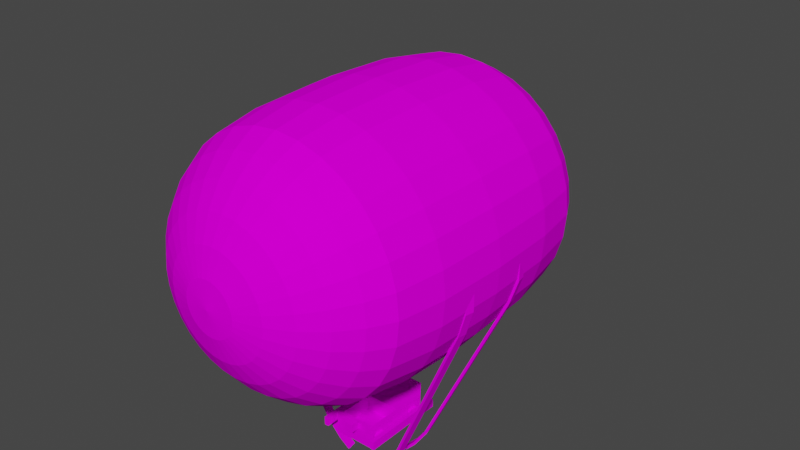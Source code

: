 # Source: sum_airship_boat.blend  (saved by Blender 2.82.7; exported with 4.5.12 LTS)
import bpy
from mathutils import Matrix  # noqa: F401  (used for matrix-valued properties, if any)

bpy.ops.wm.read_factory_settings(use_empty=True)
scene = bpy.context.scene
scene.name = 'Scene'

# ---- collections
col_collection = bpy.data.collections.new('Collection'); scene.collection.children.link(col_collection)
col_collection_2 = bpy.data.collections.new('Collection 2'); scene.collection.children.link(col_collection_2)

# ---- images (referenced by path relative to the original .blend; pixels are not part of the script)
import os
ASSET_DIR = os.environ.get("B2B_ASSET_DIR", "")  # directory of the original .blend (textures are referenced by path, not embedded)
HERE = os.path.dirname(os.path.abspath(__file__))  # packed textures are extracted next to this script under _unpacked/

def load_image(name, relpath, width, height, colorspace="sRGB"):
    """Load a texture the original file referenced (path relative to the .blend, or extracted next to this script)."""
    p = next((c for c in (os.path.join(HERE, relpath), os.path.join(ASSET_DIR, relpath)) if relpath and os.path.exists(c)), "")
    if p:
        img = bpy.data.images.load(p, check_existing=True)
        img.name = name
    else:  # same state as the original file: an image datablock whose file is absent (Cycles renders it pink)
        img = bpy.data.images.new(name, width, height)
        img.source = "FILE"
        img.filepath = "//" + (relpath or name)
    img.colorspace_settings.name = colorspace
    return img
img_sum_airship_texture_oak_boat_png_001 = load_image('sum_airship_texture_oak_boat.png.001', 'sum_airship_texture_oak_boat.png', 1024, 1024, 'sRGB')

# ---- materials (node trees are filled in below, after node groups)
mat_material_001 = bpy.data.materials.new('Material.001')
mat_material_001.use_transparent_shadow = False

# ---- material node trees
mat_material_001.use_nodes = True; mat_material_001.node_tree.nodes.clear()
_N = mat_material_001.node_tree.nodes; _L = mat_material_001.node_tree.links
n0 = _N.new('ShaderNodeOutputMaterial'); n0.name = 'Material Output'; n0.location = (300, 300)
n1 = _N.new('ShaderNodeBsdfPrincipled'); n1.name = 'Principled BSDF'; n1.location = (10, 300)
n1.distribution = 'GGX'
n1.subsurface_method = 'BURLEY'
n1.inputs[2].default_value = 1.0
n1.inputs[3].default_value = 1.45
n1.inputs[13].default_value = 0.0
n1.inputs[27].default_value = (0.0, 0.0, 0.0, 1.0)
n1.inputs[28].default_value = 1.0
n2 = _N.new('ShaderNodeTexImage'); n2.name = 'Image Texture'; n2.location = (-280, 280)
n2.image = img_sum_airship_texture_oak_boat_png_001
n2.interpolation = 'Closest'
_L.new(n1.outputs[0], n0.inputs[0])
_L.new(n2.outputs[0], n1.inputs[0])
n0.is_active_output = True

# ---- world
world_world = bpy.data.worlds.new('World'); scene.world = world_world
world_world.use_nodes = True; world_world.node_tree.nodes.clear()
_N = world_world.node_tree.nodes; _L = world_world.node_tree.links
n0 = _N.new('ShaderNodeOutputWorld'); n0.name = 'World Output'; n0.location = (300, 300)
n1 = _N.new('ShaderNodeBackground'); n1.name = 'Background'; n1.location = (10, 300)
n1.inputs[0].default_value = (0.05088, 0.05088, 0.05088, 1.0)
_L.new(n1.outputs[0], n0.inputs[0])
n0.is_active_output = True
world_world.color = (0.05088, 0.05088, 0.05088)
world_world.use_sun_shadow = False
world_world.sun_shadow_jitter_overblur = 0.0

# ---- meshes
me_cradle = bpy.data.meshes.new('cradle')
me_cradle.from_pydata([(-0.5, -0.5, -0.5), (-0.4, -0.399, -0.375), (-0.5, 0.5, -0.5), (-0.4, 0.401, -0.375), (0.5, -0.5, -0.5), (0.4, -0.4, -0.375), (0.5, 0.5, -0.5), (0.4, 0.4, -0.375), (-0.5, -0.5, 0.0), (-0.5, 0.5, 0.0), (0.5, 0.5, 0.0), (0.5, -0.5, 0.0), (-0.4, -0.399, 0.0), (-0.4, 0.401, 0.0), (0.4, 0.4, 0.0), (0.4, -0.4, 0.0)], [], [(2, 9, 10, 6), (6, 10, 11, 4), (4, 11, 8, 0), (2, 6, 4, 0), (7, 3, 1, 5), (3, 7, 14, 13), (5, 1, 12, 15), (12, 13, 9, 8), (13, 14, 10, 9), (14, 15, 11, 10), (15, 12, 8, 11), (7, 5, 15, 14), (1, 3, 13, 12), (0, 8, 9, 2)])
_uv = me_cradle.uv_layers.new(name='UVMap')
_uv.uv.foreach_set('vector', [0.1562, 0.7656, 0.1562, 0.8438, 0.0, 0.8438, 0.0, 0.7656, 0.1562, 0.7656, 0.1562, 0.8438, 0.0, 0.8438, 0.0, 0.7656, 0.1562, 0.7656, 0.1562, 0.8438, 0.0, 0.8438, 0.0, 0.7656, 0.0, 0.8438, 0.1562, 0.8438, 0.1562, 1.0, 0.0, 1.0, 0.0, 0.8438, 0.1562, 0.8438, 0.1562, 1.0, 0.0, 1.0, 0.0, 0.7812, 0.1562, 0.7812, 0.1562, 0.8438, 0.0, 0.8438, 0.0, 0.7812, 0.1562, 0.7812, 0.1562, 0.8438, 0.0, 0.8438, 0.01562, 0.8594, 0.01562, 0.9844, 0.0, 1.0, 0.0, 0.8438, 0.01562, 0.9844, 0.1406, 0.9844, 0.1562, 1.0, 0.0, 1.0, 0.1406, 0.9844, 0.1406, 0.8594, 0.1562, 0.8438, 0.1562, 1.0, 0.1406, 0.8594, 0.01562, 0.8594, 0.0, 0.8438, 0.1562, 0.8438, 0.0, 0.7812, 0.1562, 0.7812, 0.1562, 0.8438, 0.0, 0.8438, 0.0, 0.7812, 0.1562, 0.7812, 0.1562, 0.8438, 0.0, 0.8438, 0.1562, 0.7656, 0.1562, 0.8438, 0.0, 0.8438, 0.0, 0.7656])
me_cradle.materials.append(mat_material_001)
me_cradle.use_remesh_fix_poles = True
me_cradle.use_remesh_preserve_attributes = False
me_cradle.use_mirror_vertex_groups = False
me_cradle.update()
me_rotor_housing = bpy.data.meshes.new('rotor_housing')
me_rotor_housing.from_pydata([(-0.125, -0.125, -0.125), (-0.125, -0.125, 0.125), (-0.125, 0.125, -0.125), (-0.125, 0.125, 0.125), (0.125, -0.125, -0.125), (0.125, -0.125, 0.125), (0.125, 0.125, -0.125), (0.125, 0.125, 0.125)], [], [(0, 1, 3, 2), (2, 3, 7, 6), (6, 7, 5, 4), (4, 5, 1, 0), (2, 6, 4, 0), (7, 3, 1, 5)])
_uv = me_rotor_housing.uv_layers.new(name='UVMap')
_uv.uv.foreach_set('vector', [0.07031, 0.8125, 0.1016, 0.8125, 0.1016, 0.8438, 0.07031, 0.8438, 0.07031, 0.8125, 0.1016, 0.8125, 0.1016, 0.8438, 0.07031, 0.8438, 0.07031, 0.8125, 0.1016, 0.8125, 0.1016, 0.8438, 0.07031, 0.8438, 0.07031, 0.8125, 0.1016, 0.8125, 0.1016, 0.8438, 0.07031, 0.8438, 0.07031, 0.8125, 0.1016, 0.8125, 0.1016, 0.8438, 0.07031, 0.8438, 0.07031, 0.8125, 0.1016, 0.8125, 0.1016, 0.8438, 0.07031, 0.8438])
me_rotor_housing.materials.append(mat_material_001)
me_rotor_housing.use_remesh_fix_poles = True
me_rotor_housing.use_remesh_preserve_attributes = False
me_rotor_housing.use_mirror_vertex_groups = False
me_rotor_housing.update()
me_balloon = bpy.data.meshes.new('balloon')
me_balloon.from_pydata([(-3.048e-06, 44.42, -5.853), (-3.048e-06, 42.72, -11.48), (-3.048e-06, 39.94, -16.67), (-3.048e-06, 36.21, -21.21), (-3.048e-06, 31.67, -24.94), (-3.048e-06, 26.48, -27.72), (-3.048e-06, 15.85, -29.42), (-3.048e-06, -5.913e-05, -30.0), (-3.048e-06, -15.85, -29.42), (-3.048e-06, -39.94, -16.67), (1.142, 44.42, -5.74), (2.24, 42.72, -11.26), (3.252, 39.94, -16.35), (4.138, 36.21, -20.81), (4.866, 31.67, -24.46), (5.407, 26.48, -27.18), (5.74, 15.85, -28.86), (5.853, -5.913e-05, -29.42), (5.74, -15.85, -28.86), (5.407, -26.48, -27.18), (4.866, -31.67, -24.46), (4.138, -36.21, -20.81), (3.252, -39.94, -16.35), (2.24, -42.72, -11.26), (1.142, -44.42, -5.74), (2.24, 44.42, -5.407), (4.393, 42.72, -10.61), (6.378, 39.94, -15.4), (8.118, 36.21, -19.6), (9.546, 31.67, -23.05), (10.61, 26.48, -25.61), (11.26, 15.85, -27.18), (11.48, -5.913e-05, -27.72), (11.26, -15.85, -27.18), (10.61, -26.48, -25.61), (9.546, -31.67, -23.05), (8.118, -36.21, -19.6), (6.378, -39.94, -15.4), (4.393, -42.72, -10.61), (2.24, -44.42, -5.407), (3.252, 44.42, -4.866), (6.378, 42.72, -9.546), (9.26, 39.94, -13.86), (11.79, 36.21, -17.64), (13.86, 31.67, -20.74), (15.4, 26.48, -23.05), (16.35, 15.85, -24.46), (16.67, -5.913e-05, -24.94), (16.35, -15.85, -24.46), (15.4, -26.48, -23.05), (13.86, -31.67, -20.74), (11.79, -36.21, -17.64), (9.26, -39.94, -13.86), (6.378, -42.72, -9.546), (3.252, -44.42, -4.866), (4.138, 44.42, -4.139), (8.118, 42.72, -8.118), (11.79, 39.94, -11.79), (15.0, 36.21, -15.0), (17.64, 31.67, -17.64), (19.6, 26.48, -19.6), (20.81, 15.85, -20.81), (21.21, -5.913e-05, -21.21), (20.81, -15.85, -20.81), (19.6, -26.48, -19.6), (17.64, -31.67, -17.64), (15.0, -36.21, -15.0), (11.79, -39.94, -11.79), (8.118, -42.72, -8.118), (4.138, -44.42, -4.139), (4.866, 44.42, -3.252), (9.546, 42.72, -6.378), (13.86, 39.94, -9.26), (17.64, 36.21, -11.79), (20.74, 31.67, -13.86), (23.05, 26.48, -15.4), (24.46, 15.85, -16.35), (24.94, -5.913e-05, -16.67), (24.46, -15.85, -16.35), (23.05, -26.48, -15.4), (20.74, -31.67, -13.86), (17.64, -36.21, -11.79), (13.86, -39.94, -9.26), (9.546, -42.72, -6.378), (4.866, -44.42, -3.252), (5.407, 44.42, -2.24), (10.61, 42.72, -4.393), (15.4, 39.94, -6.378), (19.6, 36.21, -8.118), (23.05, 31.67, -9.546), (25.61, 26.48, -10.61), (27.18, 15.85, -11.26), (27.72, -6.008e-05, -11.48), (27.18, -15.85, -11.26), (25.61, -26.48, -10.61), (23.05, -31.67, -9.546), (19.6, -36.21, -8.118), (15.4, -39.94, -6.378), (10.61, -42.72, -4.393), (5.407, -44.42, -2.24), (5.74, 44.42, -1.142), (11.26, 42.72, -2.24), (16.35, 39.94, -3.252), (20.81, 36.21, -4.139), (24.46, 31.67, -4.866), (27.18, 26.48, -5.407), (28.86, 15.85, -5.74), (29.42, -6.056e-05, -5.853), (28.86, -15.85, -5.74), (27.18, -26.48, -5.407), (24.46, -31.67, -4.866), (20.81, -36.21, -4.139), (16.35, -39.94, -3.252), (11.26, -42.72, -2.24), (5.74, -44.42, -1.142), (5.853, 44.42, -4.578e-05), (11.48, 42.72, -4.578e-05), (16.67, 39.94, -4.578e-05), (21.21, 36.21, -4.578e-05), (24.94, 31.67, -4.578e-05), (27.72, 26.48, -4.864e-05), (29.42, 15.85, -4.53e-05), (30.0, -6.104e-05, -4.633e-05), (29.42, -15.85, -4.625e-05), (27.72, -26.48, -5.15e-05), (24.94, -31.67, -4.959e-05), (21.21, -36.21, -4.959e-05), (16.67, -39.94, -4.959e-05), (11.48, -42.72, -5.15e-05), (5.853, -44.42, -5.15e-05), (5.74, 44.42, 1.142), (11.26, 42.72, 2.24), (16.35, 39.94, 3.252), (20.81, 36.21, 4.138), (24.46, 31.67, 4.866), (27.18, 26.48, 5.407), (28.86, 15.85, 5.74), (29.42, -6.151e-05, 5.853), (28.86, -15.85, 5.74), (27.18, -26.48, 5.407), (24.46, -31.67, 4.866), (20.81, -36.21, 4.138), (16.35, -39.94, 3.252), (11.26, -42.72, 2.24), (5.74, -44.42, 1.142), (5.407, 44.42, 2.24), (10.61, 42.72, 4.393), (15.4, 39.94, 6.378), (19.6, 36.21, 8.118), (23.05, 31.67, 9.546), (25.61, 26.48, 10.61), (27.18, 15.85, 11.26), (27.72, -6.199e-05, 11.48), (27.18, -15.85, 11.26), (25.61, -26.48, 10.61), (23.05, -31.67, 9.546), (19.6, -36.21, 8.118), (15.4, -39.94, 6.378), (10.61, -42.72, 4.393), (5.407, -44.42, 2.24), (4.866, 44.42, 3.252), (9.546, 42.72, 6.378), (13.86, 39.94, 9.26), (17.64, 36.21, 11.79), (20.74, 31.67, 13.86), (23.05, 26.48, 15.4), (24.46, 15.85, 16.35), (24.94, -6.294e-05, 16.67), (24.46, -15.85, 16.35), (23.05, -26.48, 15.4), (20.74, -31.67, 13.86), (17.64, -36.21, 11.79), (13.86, -39.94, 9.26), (9.546, -42.72, 6.378), (4.866, -44.42, 3.252), (4.138, 44.42, 4.138), (8.118, 42.72, 8.118), (11.79, 39.94, 11.79), (15.0, 36.21, 15.0), (17.64, 31.67, 17.64), (19.6, 26.48, 19.6), (20.81, 15.85, 20.81), (21.21, -6.294e-05, 21.21), (20.81, -15.85, 20.81), (19.6, -26.48, 19.6), (17.64, -31.67, 17.64), (15.0, -36.21, 15.0), (11.79, -39.94, 11.79), (8.118, -42.72, 8.118), (4.138, -44.42, 4.138), (3.252, 44.42, 4.866), (6.378, 42.72, 9.546), (9.26, 39.94, 13.86), (11.79, 36.21, 17.64), (13.86, 31.67, 20.74), (15.4, 26.48, 23.05), (16.35, 15.85, 24.46), (16.67, -6.294e-05, 24.94), (16.35, -15.85, 24.46), (15.4, -26.48, 23.05), (13.86, -31.67, 20.74), (11.79, -36.21, 17.64), (9.26, -39.94, 13.86), (6.378, -42.72, 9.546), (3.252, -44.42, 4.866), (-3.048e-06, -45.0, -4.959e-05), (2.24, 44.42, 5.407), (4.393, 42.72, 10.61), (6.378, 39.94, 15.4), (8.118, 36.21, 19.6), (9.546, 31.67, 23.05), (10.61, 26.48, 25.61), (11.26, 15.85, 27.18), (11.48, -6.294e-05, 27.72), (11.26, -15.85, 27.18), (10.61, -26.48, 25.61), (9.546, -31.67, 23.05), (8.118, -36.21, 19.6), (6.378, -39.94, 15.4), (4.393, -42.72, 10.61), (2.24, -44.42, 5.407), (1.142, 44.42, 5.74), (2.24, 42.72, 11.26), (3.252, 39.94, 16.35), (4.138, 36.21, 20.81), (4.866, 31.67, 24.46), (5.407, 26.48, 27.18), (5.74, 15.85, 28.86), (5.853, -6.294e-05, 29.42), (5.74, -15.85, 28.86), (5.407, -26.48, 27.18), (4.866, -31.67, 24.46), (4.138, -36.21, 20.81), (3.252, -39.94, 16.35), (2.24, -42.72, 11.26), (1.142, -44.42, 5.74), (-3.265e-06, 44.42, 5.853), (-1.812e-06, 42.72, 11.48), (-2.259e-06, 39.94, 16.67), (-3.823e-06, 36.21, 21.21), (-5.612e-06, 31.67, 24.94), (-1.141e-06, 26.48, 27.72), (-5.612e-06, 15.85, 29.42), (-6.059e-06, -6.294e-05, 30.0), (-5.612e-06, -15.85, 29.42), (-1.141e-06, -26.48, 27.72), (-5.612e-06, -31.67, 24.94), (-3.823e-06, -36.21, 21.21), (-3.376e-06, -39.94, 16.67), (-2.929e-06, -42.72, 11.48), (-2.929e-06, -44.42, 5.853), (-1.142, 44.42, 5.74), (-2.24, 42.72, 11.26), (-3.252, 39.94, 16.35), (-4.138, 36.21, 20.81), (-4.866, 31.67, 24.46), (-5.407, 26.48, 27.18), (-5.74, 15.85, 28.86), (-5.853, -6.294e-05, 29.42), (-5.74, -15.85, 28.86), (-5.407, -26.48, 27.18), (-4.866, -31.67, 24.46), (-4.138, -36.21, 20.81), (-3.252, -39.94, 16.35), (-2.24, -42.72, 11.26), (-1.142, -44.42, 5.74), (-2.24, 44.42, 5.407), (-4.393, 42.72, 10.61), (-6.378, 39.94, 15.4), (-8.118, 36.21, 19.6), (-9.546, 31.67, 23.05), (-10.61, 26.48, 25.61), (-11.26, 15.85, 27.18), (-11.48, -6.294e-05, 27.72), (-11.26, -15.85, 27.18), (-10.61, -26.48, 25.61), (-9.546, -31.67, 23.05), (-8.118, -36.21, 19.6), (-6.378, -39.94, 15.4), (-4.393, -42.72, 10.61), (-2.24, -44.42, 5.407), (-3.252, 44.42, 4.866), (-6.378, 42.72, 9.546), (-9.26, 39.94, 13.86), (-11.79, 36.21, 17.64), (-13.86, 31.67, 20.74), (-15.4, 26.48, 23.05), (-16.35, 15.85, 24.46), (-16.67, -6.294e-05, 24.94), (-16.35, -15.85, 24.46), (-15.4, -26.48, 23.05), (-13.86, -31.67, 20.74), (-11.79, -36.21, 17.64), (-9.26, -39.94, 13.86), (-6.378, -42.72, 9.546), (-3.252, -44.42, 4.866), (-9.96e-06, 45.0, -3.815e-05), (-4.138, 44.42, 4.138), (-8.118, 42.72, 8.118), (-11.79, 39.94, 11.79), (-15.0, 36.21, 15.0), (-17.64, 31.67, 17.64), (-19.6, 26.48, 19.6), (-20.81, 15.85, 20.81), (-21.21, -6.294e-05, 21.21), (-20.81, -15.85, 20.81), (-19.6, -26.48, 19.6), (-17.64, -31.67, 17.64), (-15.0, -36.21, 15.0), (-11.79, -39.94, 11.79), (-8.118, -42.72, 8.118), (-4.138, -44.42, 4.138), (-4.866, 44.42, 3.252), (-9.546, 42.72, 6.378), (-13.86, 39.94, 9.26), (-17.64, 36.21, 11.79), (-20.74, 31.67, 13.86), (-23.05, 26.48, 15.4), (-24.46, 15.85, 16.35), (-24.94, -6.294e-05, 16.67), (-24.46, -15.85, 16.35), (-23.05, -26.48, 15.4), (-20.74, -31.67, 13.86), (-17.64, -36.21, 11.79), (-13.86, -39.94, 9.26), (-9.546, -42.72, 6.378), (-4.866, -44.42, 3.252), (-5.407, 44.42, 2.24), (-10.61, 42.72, 4.393), (-15.4, 39.94, 6.378), (-19.6, 36.21, 8.118), (-23.05, 31.67, 9.546), (-25.61, 26.48, 10.61), (-27.18, 15.85, 11.26), (-27.72, -6.199e-05, 11.48), (-27.18, -15.85, 11.26), (-25.61, -26.48, 10.61), (-23.05, -31.67, 9.546), (-19.6, -36.21, 8.118), (-15.4, -39.94, 6.378), (-10.61, -42.72, 4.393), (-5.407, -44.42, 2.24), (-5.74, 44.42, 1.142), (-11.26, 42.72, 2.24), (-16.35, 39.94, 3.252), (-20.81, 36.21, 4.138), (-24.46, 31.67, 4.866), (-27.18, 26.48, 5.407), (-28.86, 15.85, 5.74), (-29.42, -6.151e-05, 5.853), (-28.86, -15.85, 5.74), (-27.18, -26.48, 5.407), (-24.46, -31.67, 4.866), (-20.81, -36.21, 4.138), (-16.35, -39.94, 3.252), (-11.26, -42.72, 2.24), (-5.74, -44.42, 1.142), (-5.853, 44.42, -4.578e-05), (-11.48, 42.72, -4.768e-05), (-16.67, 39.94, -4.768e-05), (-21.21, 36.21, -4.959e-05), (-24.94, 31.67, -5.15e-05), (-27.72, 26.48, -4.768e-05), (-29.42, 15.85, -5.436e-05), (-30.0, -6.104e-05, -5.349e-05), (-29.42, -15.85, -5.531e-05), (-27.72, -26.48, -4.864e-05), (-24.94, -31.67, -5.531e-05), (-21.21, -36.21, -5.341e-05), (-16.67, -39.94, -5.15e-05), (-11.48, -42.72, -5.15e-05), (-5.853, -44.42, -4.959e-05), (-5.74, 44.42, -1.142), (-11.26, 42.72, -2.24), (-16.35, 39.94, -3.252), (-20.81, 36.21, -4.139), (-24.46, 31.67, -4.866), (-27.18, 26.48, -5.407), (-28.86, 15.85, -5.74), (-29.42, -6.056e-05, -5.853), (-28.86, -15.85, -5.74), (-27.18, -26.48, -5.407), (-24.46, -31.67, -4.866), (-20.81, -36.21, -4.139), (-16.35, -39.94, -3.252), (-11.26, -42.72, -2.24), (-5.74, -44.42, -1.142), (-5.407, 44.42, -2.24), (-10.61, 42.72, -4.393), (-15.4, 39.94, -6.378), (-19.6, 36.21, -8.118), (-23.05, 31.67, -9.546), (-25.61, 26.48, -10.61), (-27.18, 15.85, -11.26), (-27.72, -6.008e-05, -11.48), (-27.18, -15.85, -11.26), (-25.61, -26.48, -10.61), (-23.05, -31.67, -9.546), (-19.6, -36.21, -8.118), (-15.4, -39.94, -6.378), (-10.61, -42.72, -4.393), (-5.407, -44.42, -2.24), (-4.866, 44.42, -3.252), (-9.546, 42.72, -6.378), (-13.86, 39.94, -9.26), (-17.64, 36.21, -11.79), (-20.74, 31.67, -13.86), (-23.05, 26.48, -15.4), (-24.46, 15.85, -16.35), (-24.94, -5.913e-05, -16.67), (-24.46, -15.85, -16.35), (-23.05, -26.48, -15.4), (-20.74, -31.67, -13.86), (-17.64, -36.21, -11.79), (-13.86, -39.94, -9.26), (-9.546, -42.72, -6.378), (-4.866, -44.42, -3.252), (-4.138, 44.42, -4.139), (-8.118, 42.72, -8.118), (-11.79, 39.94, -11.79), (-15.0, 36.21, -15.0), (-17.64, 31.67, -17.64), (-19.6, 26.48, -19.6), (-20.81, 15.85, -20.81), (-21.21, -5.913e-05, -21.21), (-20.81, -15.85, -20.81), (-19.6, -26.48, -19.6), (-17.64, -31.67, -17.64), (-15.0, -36.21, -15.0), (-11.79, -39.94, -11.79), (-8.118, -42.72, -8.118), (-4.138, -44.42, -4.139), (-3.252, 44.42, -4.866), (-6.378, 42.72, -9.546), (-9.26, 39.94, -13.86), (-11.79, 36.21, -17.64), (-13.86, 31.67, -20.74), (-15.4, 26.48, -23.05), (-16.35, 15.85, -24.46), (-16.67, -5.913e-05, -24.94), (-16.35, -15.85, -24.46), (-15.4, -26.48, -23.05), (-13.86, -31.67, -20.74), (-11.79, -36.21, -17.64), (-9.26, -39.94, -13.86), (-6.378, -42.72, -9.546), (-3.252, -44.42, -4.866), (-2.24, 44.42, -5.407), (-4.393, 42.72, -10.61), (-6.378, 39.94, -15.4), (-8.118, 36.21, -19.6), (-9.546, 31.67, -23.05), (-10.61, 26.48, -25.61), (-11.26, 15.85, -27.18), (-11.48, -5.913e-05, -27.72), (-11.26, -15.85, -27.18), (-10.61, -26.48, -25.61), (-9.546, -31.67, -23.05), (-8.118, -36.21, -19.6), (-6.378, -39.94, -15.4), (-4.393, -42.72, -10.61), (-2.24, -44.42, -5.407), (-1.142, 44.42, -5.74), (-2.24, 42.72, -11.26), (-3.252, 39.94, -16.35), (-4.138, 36.21, -20.81), (-4.866, 31.67, -24.46), (-5.407, 26.48, -27.18), (-5.74, 15.85, -28.86), (-5.853, -5.913e-05, -29.42), (-5.74, -15.85, -28.86), (-5.407, -26.48, -27.18), (-4.866, -31.67, -24.46), (-4.138, -36.21, -20.81), (-3.252, -39.94, -16.35), (-2.24, -42.72, -11.26), (-1.142, -44.42, -5.74), (-1.141e-06, -26.48, -27.72), (5.117e-06, -31.67, -24.94), (1.541e-06, -36.21, -21.21), (-6.942e-07, -42.72, -11.48), (-2.594e-06, -44.42, -5.853)], [], [(479, 478, 20, 21), (4, 3, 13, 14), (9, 479, 21, 22), (5, 4, 14, 15), (480, 9, 22, 23), (6, 5, 15, 16), (481, 480, 23, 24), (7, 6, 16, 17), (0, 296, 10), (205, 481, 24), (8, 7, 17, 18), (1, 0, 10, 11), (477, 8, 18, 19), (2, 1, 11, 12), (478, 477, 19, 20), (3, 2, 12, 13), (20, 19, 34, 35), (13, 12, 27, 28), (21, 20, 35, 36), (14, 13, 28, 29), (22, 21, 36, 37), (15, 14, 29, 30), (23, 22, 37, 38), (16, 15, 30, 31), (24, 23, 38, 39), (17, 16, 31, 32), (10, 296, 25), (205, 24, 39), (18, 17, 32, 33), (11, 10, 25, 26), (19, 18, 33, 34), (12, 11, 26, 27), (39, 38, 53, 54), (32, 31, 46, 47), (25, 296, 40), (205, 39, 54), (33, 32, 47, 48), (26, 25, 40, 41), (34, 33, 48, 49), (27, 26, 41, 42), (35, 34, 49, 50), (28, 27, 42, 43), (36, 35, 50, 51), (29, 28, 43, 44), (37, 36, 51, 52), (30, 29, 44, 45), (38, 37, 52, 53), (31, 30, 45, 46), (43, 42, 57, 58), (51, 50, 65, 66), (44, 43, 58, 59), (52, 51, 66, 67), (45, 44, 59, 60), (53, 52, 67, 68), (46, 45, 60, 61), (54, 53, 68, 69), (47, 46, 61, 62), (40, 296, 55), (205, 54, 69), (48, 47, 62, 63), (41, 40, 55, 56), (49, 48, 63, 64), (42, 41, 56, 57), (50, 49, 64, 65), (62, 61, 76, 77), (55, 296, 70), (205, 69, 84), (63, 62, 77, 78), (56, 55, 70, 71), (64, 63, 78, 79), (57, 56, 71, 72), (65, 64, 79, 80), (58, 57, 72, 73), (66, 65, 80, 81), (59, 58, 73, 74), (67, 66, 81, 82), (60, 59, 74, 75), (68, 67, 82, 83), (61, 60, 75, 76), (69, 68, 83, 84), (81, 80, 95, 96), (74, 73, 88, 89), (82, 81, 96, 97), (75, 74, 89, 90), (83, 82, 97, 98), (76, 75, 90, 91), (84, 83, 98, 99), (77, 76, 91, 92), (70, 296, 85), (205, 84, 99), (78, 77, 92, 93), (71, 70, 85, 86), (79, 78, 93, 94), (72, 71, 86, 87), (80, 79, 94, 95), (73, 72, 87, 88), (85, 296, 100), (205, 99, 114), (93, 92, 107, 108), (86, 85, 100, 101), (94, 93, 108, 109), (87, 86, 101, 102), (95, 94, 109, 110), (88, 87, 102, 103), (96, 95, 110, 111), (89, 88, 103, 104), (97, 96, 111, 112), (90, 89, 104, 105), (98, 97, 112, 113), (91, 90, 105, 106), (99, 98, 113, 114), (92, 91, 106, 107), (104, 103, 118, 119), (112, 111, 126, 127), (105, 104, 119, 120), (113, 112, 127, 128), (106, 105, 120, 121), (114, 113, 128, 129), (107, 106, 121, 122), (100, 296, 115), (205, 114, 129), (108, 107, 122, 123), (101, 100, 115, 116), (109, 108, 123, 124), (102, 101, 116, 117), (110, 109, 124, 125), (103, 102, 117, 118), (111, 110, 125, 126), (123, 122, 137, 138), (116, 115, 130, 131), (124, 123, 138, 139), (117, 116, 131, 132), (125, 124, 139, 140), (118, 117, 132, 133), (126, 125, 140, 141), (119, 118, 133, 134), (127, 126, 141, 142), (120, 119, 134, 135), (128, 127, 142, 143), (121, 120, 135, 136), (129, 128, 143, 144), (122, 121, 136, 137), (115, 296, 130), (205, 129, 144), (142, 141, 156, 157), (135, 134, 149, 150), (143, 142, 157, 158), (136, 135, 150, 151), (144, 143, 158, 159), (137, 136, 151, 152), (130, 296, 145), (205, 144, 159), (138, 137, 152, 153), (131, 130, 145, 146), (139, 138, 153, 154), (132, 131, 146, 147), (140, 139, 154, 155), (133, 132, 147, 148), (141, 140, 155, 156), (134, 133, 148, 149), (154, 153, 168, 169), (147, 146, 161, 162), (155, 154, 169, 170), (148, 147, 162, 163), (156, 155, 170, 171), (149, 148, 163, 164), (157, 156, 171, 172), (150, 149, 164, 165), (158, 157, 172, 173), (151, 150, 165, 166), (159, 158, 173, 174), (152, 151, 166, 167), (145, 296, 160), (205, 159, 174), (153, 152, 167, 168), (146, 145, 160, 161), (173, 172, 187, 188), (166, 165, 180, 181), (174, 173, 188, 189), (167, 166, 181, 182), (160, 296, 175), (205, 174, 189), (168, 167, 182, 183), (161, 160, 175, 176), (169, 168, 183, 184), (162, 161, 176, 177), (170, 169, 184, 185), (163, 162, 177, 178), (171, 170, 185, 186), (164, 163, 178, 179), (172, 171, 186, 187), (165, 164, 179, 180), (177, 176, 191, 192), (185, 184, 199, 200), (178, 177, 192, 193), (186, 185, 200, 201), (179, 178, 193, 194), (187, 186, 201, 202), (180, 179, 194, 195), (188, 187, 202, 203), (181, 180, 195, 196), (189, 188, 203, 204), (182, 181, 196, 197), (175, 296, 190), (205, 189, 204), (183, 182, 197, 198), (176, 175, 190, 191), (184, 183, 198, 199), (196, 195, 211, 212), (204, 203, 219, 220), (197, 196, 212, 213), (190, 296, 206), (205, 204, 220), (198, 197, 213, 214), (191, 190, 206, 207), (199, 198, 214, 215), (192, 191, 207, 208), (200, 199, 215, 216), (193, 192, 208, 209), (201, 200, 216, 217), (194, 193, 209, 210), (202, 201, 217, 218), (195, 194, 210, 211), (203, 202, 218, 219), (216, 215, 230, 231), (209, 208, 223, 224), (217, 216, 231, 232), (210, 209, 224, 225), (218, 217, 232, 233), (211, 210, 225, 226), (219, 218, 233, 234), (212, 211, 226, 227), (220, 219, 234, 235), (213, 212, 227, 228), (206, 296, 221), (205, 220, 235), (214, 213, 228, 229), (207, 206, 221, 222), (215, 214, 229, 230), (208, 207, 222, 223), (235, 234, 249, 250), (228, 227, 242, 243), (221, 296, 236), (205, 235, 250), (229, 228, 243, 244), (222, 221, 236, 237), (230, 229, 244, 245), (223, 222, 237, 238), (231, 230, 245, 246), (224, 223, 238, 239), (232, 231, 246, 247), (225, 224, 239, 240), (233, 232, 247, 248), (226, 225, 240, 241), (234, 233, 248, 249), (227, 226, 241, 242), (239, 238, 253, 254), (247, 246, 261, 262), (240, 239, 254, 255), (248, 247, 262, 263), (241, 240, 255, 256), (249, 248, 263, 264), (242, 241, 256, 257), (250, 249, 264, 265), (243, 242, 257, 258), (236, 296, 251), (205, 250, 265), (244, 243, 258, 259), (237, 236, 251, 252), (245, 244, 259, 260), (238, 237, 252, 253), (246, 245, 260, 261), (258, 257, 272, 273), (251, 296, 266), (205, 265, 280), (259, 258, 273, 274), (252, 251, 266, 267), (260, 259, 274, 275), (253, 252, 267, 268), (261, 260, 275, 276), (254, 253, 268, 269), (262, 261, 276, 277), (255, 254, 269, 270), (263, 262, 277, 278), (256, 255, 270, 271), (264, 263, 278, 279), (257, 256, 271, 272), (265, 264, 279, 280), (277, 276, 291, 292), (270, 269, 284, 285), (278, 277, 292, 293), (271, 270, 285, 286), (279, 278, 293, 294), (272, 271, 286, 287), (280, 279, 294, 295), (273, 272, 287, 288), (266, 296, 281), (205, 280, 295), (274, 273, 288, 289), (267, 266, 281, 282), (275, 274, 289, 290), (268, 267, 282, 283), (276, 275, 290, 291), (269, 268, 283, 284), (205, 295, 311), (289, 288, 304, 305), (282, 281, 297, 298), (290, 289, 305, 306), (283, 282, 298, 299), (291, 290, 306, 307), (284, 283, 299, 300), (292, 291, 307, 308), (285, 284, 300, 301), (293, 292, 308, 309), (286, 285, 301, 302), (294, 293, 309, 310), (287, 286, 302, 303), (295, 294, 310, 311), (288, 287, 303, 304), (281, 296, 297), (309, 308, 323, 324), (302, 301, 316, 317), (310, 309, 324, 325), (303, 302, 317, 318), (311, 310, 325, 326), (304, 303, 318, 319), (297, 296, 312), (205, 311, 326), (305, 304, 319, 320), (298, 297, 312, 313), (306, 305, 320, 321), (299, 298, 313, 314), (307, 306, 321, 322), (300, 299, 314, 315), (308, 307, 322, 323), (301, 300, 315, 316), (313, 312, 327, 328), (321, 320, 335, 336), (314, 313, 328, 329), (322, 321, 336, 337), (315, 314, 329, 330), (323, 322, 337, 338), (316, 315, 330, 331), (324, 323, 338, 339), (317, 316, 331, 332), (325, 324, 339, 340), (318, 317, 332, 333), (326, 325, 340, 341), (319, 318, 333, 334), (312, 296, 327), (205, 326, 341), (320, 319, 334, 335), (332, 331, 346, 347), (340, 339, 354, 355), (333, 332, 347, 348), (341, 340, 355, 356), (334, 333, 348, 349), (327, 296, 342), (205, 341, 356), (335, 334, 349, 350), (328, 327, 342, 343), (336, 335, 350, 351), (329, 328, 343, 344), (337, 336, 351, 352), (330, 329, 344, 345), (338, 337, 352, 353), (331, 330, 345, 346), (339, 338, 353, 354), (351, 350, 365, 366), (344, 343, 358, 359), (352, 351, 366, 367), (345, 344, 359, 360), (353, 352, 367, 368), (346, 345, 360, 361), (354, 353, 368, 369), (347, 346, 361, 362), (355, 354, 369, 370), (348, 347, 362, 363), (356, 355, 370, 371), (349, 348, 363, 364), (342, 296, 357), (205, 356, 371), (350, 349, 364, 365), (343, 342, 357, 358), (370, 369, 384, 385), (363, 362, 377, 378), (371, 370, 385, 386), (364, 363, 378, 379), (357, 296, 372), (205, 371, 386), (365, 364, 379, 380), (358, 357, 372, 373), (366, 365, 380, 381), (359, 358, 373, 374), (367, 366, 381, 382), (360, 359, 374, 375), (368, 367, 382, 383), (361, 360, 375, 376), (369, 368, 383, 384), (362, 361, 376, 377), (374, 373, 388, 389), (382, 381, 396, 397), (375, 374, 389, 390), (383, 382, 397, 398), (376, 375, 390, 391), (384, 383, 398, 399), (377, 376, 391, 392), (385, 384, 399, 400), (378, 377, 392, 393), (386, 385, 400, 401), (379, 378, 393, 394), (372, 296, 387), (205, 386, 401), (380, 379, 394, 395), (373, 372, 387, 388), (381, 380, 395, 396), (393, 392, 407, 408), (401, 400, 415, 416), (394, 393, 408, 409), (387, 296, 402), (205, 401, 416), (395, 394, 409, 410), (388, 387, 402, 403), (396, 395, 410, 411), (389, 388, 403, 404), (397, 396, 411, 412), (390, 389, 404, 405), (398, 397, 412, 413), (391, 390, 405, 406), (399, 398, 413, 414), (392, 391, 406, 407), (400, 399, 414, 415), (412, 411, 426, 427), (405, 404, 419, 420), (413, 412, 427, 428), (406, 405, 420, 421), (414, 413, 428, 429), (407, 406, 421, 422), (415, 414, 429, 430), (408, 407, 422, 423), (416, 415, 430, 431), (409, 408, 423, 424), (402, 296, 417), (205, 416, 431), (410, 409, 424, 425), (403, 402, 417, 418), (411, 410, 425, 426), (404, 403, 418, 419), (431, 430, 445, 446), (424, 423, 438, 439), (417, 296, 432), (205, 431, 446), (425, 424, 439, 440), (418, 417, 432, 433), (426, 425, 440, 441), (419, 418, 433, 434), (427, 426, 441, 442), (420, 419, 434, 435), (428, 427, 442, 443), (421, 420, 435, 436), (429, 428, 443, 444), (422, 421, 436, 437), (430, 429, 444, 445), (423, 422, 437, 438), (443, 442, 457, 458), (436, 435, 450, 451), (444, 443, 458, 459), (437, 436, 451, 452), (445, 444, 459, 460), (438, 437, 452, 453), (446, 445, 460, 461), (439, 438, 453, 454), (432, 296, 447), (205, 446, 461), (440, 439, 454, 455), (433, 432, 447, 448), (441, 440, 455, 456), (434, 433, 448, 449), (442, 441, 456, 457), (435, 434, 449, 450), (447, 296, 462), (205, 461, 476), (455, 454, 469, 470), (448, 447, 462, 463), (456, 455, 470, 471), (449, 448, 463, 464), (457, 456, 471, 472), (450, 449, 464, 465), (458, 457, 472, 473), (451, 450, 465, 466), (459, 458, 473, 474), (452, 451, 466, 467), (460, 459, 474, 475), (453, 452, 467, 468), (461, 460, 475, 476), (454, 453, 468, 469), (466, 465, 3, 4), (474, 473, 479, 9), (467, 466, 4, 5), (475, 474, 9, 480), (468, 467, 5, 6), (476, 475, 480, 481), (469, 468, 6, 7), (462, 296, 0), (205, 476, 481), (470, 469, 7, 8), (463, 462, 0, 1), (471, 470, 8, 477), (464, 463, 1, 2), (472, 471, 477, 478), (465, 464, 2, 3), (473, 472, 478, 479)])
_uv = me_balloon.uv_layers.new(name='UVMap')
_uv.uv.foreach_set('vector', [0.01562, 0.2266, 0.1094, 0.2266, 0.1094, 0.3203, 0.01562, 0.3203, 0.01562, 0.2266, 0.1094, 0.2266, 0.1094, 0.3203, 0.01562, 0.3203, 0.01562, 0.2266, 0.1094, 0.2266, 0.1094, 0.3203, 0.01562, 0.3203, 0.01562, 0.2266, 0.1094, 0.2266, 0.1094, 0.3203, 0.01562, 0.3203, 0.01562, 0.2266, 0.1094, 0.2266, 0.1094, 0.3203, 0.01562, 0.3203, 0.01562, 0.2266, 0.1094, 0.2266, 0.1094, 0.3203, 0.01562, 0.3203, 0.01562, 0.2266, 0.1094, 0.2266, 0.1094, 0.3203, 0.01562, 0.3203, 0.01562, 0.2266, 0.1094, 0.2266, 0.1094, 0.3203, 0.01562, 0.3203, 0.01562, 0.2266, 0.1094, 0.2266, 0.1094, 0.3203, 0.01562, 0.2266, 0.1094, 0.2266, 0.1094, 0.3203, 0.01562, 0.2266, 0.1094, 0.2266, 0.1094, 0.3203, 0.01562, 0.3203, 0.01562, 0.2266, 0.1094, 0.2266, 0.1094, 0.3203, 0.01562, 0.3203, 0.01562, 0.2266, 0.1094, 0.2266, 0.1094, 0.3203, 0.01562, 0.3203, 0.01562, 0.2266, 0.1094, 0.2266, 0.1094, 0.3203, 0.01562, 0.3203, 0.01562, 0.2266, 0.1094, 0.2266, 0.1094, 0.3203, 0.01562, 0.3203, 0.01562, 0.2266, 0.1094, 0.2266, 0.1094, 0.3203, 0.01562, 0.3203, 0.01562, 0.2266, 0.1094, 0.2266, 0.1094, 0.3203, 0.01562, 0.3203, 0.01562, 0.2266, 0.1094, 0.2266, 0.1094, 0.3203, 0.01562, 0.3203, 0.01562, 0.2266, 0.1094, 0.2266, 0.1094, 0.3203, 0.01562, 0.3203, 0.01562, 0.2266, 0.1094, 0.2266, 0.1094, 0.3203, 0.01562, 0.3203, 0.01562, 0.2266, 0.1094, 0.2266, 0.1094, 0.3203, 0.01562, 0.3203, 0.01562, 0.2266, 0.1094, 0.2266, 0.1094, 0.3203, 0.01562, 0.3203, 0.01562, 0.2266, 0.1094, 0.2266, 0.1094, 0.3203, 0.01562, 0.3203, 0.01562, 0.2266, 0.1094, 0.2266, 0.1094, 0.3203, 0.01562, 0.3203, 0.01562, 0.2266, 0.1094, 0.2266, 0.1094, 0.3203, 0.01562, 0.3203, 0.01562, 0.2266, 0.1094, 0.2266, 0.1094, 0.3203, 0.01562, 0.3203, 0.01562, 0.2266, 0.1094, 0.2266, 0.1094, 0.3203, 0.01562, 0.2266, 0.1094, 0.2266, 0.1094, 0.3203, 0.01562, 0.2266, 0.1094, 0.2266, 0.1094, 0.3203, 0.01562, 0.3203, 0.01562, 0.2266, 0.1094, 0.2266, 0.1094, 0.3203, 0.01562, 0.3203, 0.01562, 0.2266, 0.1094, 0.2266, 0.1094, 0.3203, 0.01562, 0.3203, 0.01562, 0.2266, 0.1094, 0.2266, 0.1094, 0.3203, 0.01562, 0.3203, 0.01562, 0.2266, 0.1094, 0.2266, 0.1094, 0.3203, 0.01562, 0.3203, 0.01562, 0.2266, 0.1094, 0.2266, 0.1094, 0.3203, 0.01562, 0.3203, 0.01562, 0.2266, 0.1094, 0.2266, 0.1094, 0.3203, 0.01562, 0.2266, 0.1094, 0.2266, 0.1094, 0.3203, 0.01562, 0.2266, 0.1094, 0.2266, 0.1094, 0.3203, 0.01562, 0.3203, 0.01562, 0.2266, 0.1094, 0.2266, 0.1094, 0.3203, 0.01562, 0.3203, 0.01562, 0.2266, 0.1094, 0.2266, 0.1094, 0.3203, 0.01562, 0.3203, 0.01562, 0.2266, 0.1094, 0.2266, 0.1094, 0.3203, 0.01562, 0.3203, 0.01562, 0.2266, 0.1094, 0.2266, 0.1094, 0.3203, 0.01562, 0.3203, 0.01562, 0.2266, 0.1094, 0.2266, 0.1094, 0.3203, 0.01562, 0.3203, 0.01562, 0.2266, 0.1094, 0.2266, 0.1094, 0.3203, 0.01562, 0.3203, 0.01562, 0.2266, 0.1094, 0.2266, 0.1094, 0.3203, 0.01562, 0.3203, 0.01562, 0.2266, 0.1094, 0.2266, 0.1094, 0.3203, 0.01562, 0.3203, 0.01562, 0.2266, 0.1094, 0.2266, 0.1094, 0.3203, 0.01562, 0.3203, 0.01562, 0.2266, 0.1094, 0.2266, 0.1094, 0.3203, 0.01562, 0.3203, 0.01562, 0.2266, 0.1094, 0.2266, 0.1094, 0.3203, 0.01562, 0.3203, 0.01562, 0.2266, 0.1094, 0.2266, 0.1094, 0.3203, 0.01562, 0.3203, 0.01562, 0.2266, 0.1094, 0.2266, 0.1094, 0.3203, 0.01562, 0.3203, 0.01562, 0.2266, 0.1094, 0.2266, 0.1094, 0.3203, 0.01562, 0.3203, 0.01562, 0.2266, 0.1094, 0.2266, 0.1094, 0.3203, 0.01562, 0.3203, 0.01562, 0.2266, 0.1094, 0.2266, 0.1094, 0.3203, 0.01562, 0.3203, 0.01562, 0.2266, 0.1094, 0.2266, 0.1094, 0.3203, 0.01562, 0.3203, 0.01562, 0.2266, 0.1094, 0.2266, 0.1094, 0.3203, 0.01562, 0.3203, 0.01562, 0.2266, 0.1094, 0.2266, 0.1094, 0.3203, 0.01562, 0.3203, 0.01562, 0.2266, 0.1094, 0.2266, 0.1094, 0.3203, 0.01562, 0.3203, 0.01562, 0.2266, 0.1094, 0.2266, 0.1094, 0.3203, 0.01562, 0.2266, 0.1094, 0.2266, 0.1094, 0.3203, 0.01562, 0.2266, 0.1094, 0.2266, 0.1094, 0.3203, 0.01562, 0.3203, 0.01562, 0.2266, 0.1094, 0.2266, 0.1094, 0.3203, 0.01562, 0.3203, 0.01562, 0.2266, 0.1094, 0.2266, 0.1094, 0.3203, 0.01562, 0.3203, 0.01562, 0.2266, 0.1094, 0.2266, 0.1094, 0.3203, 0.01562, 0.3203, 0.01562, 0.2266, 0.1094, 0.2266, 0.1094, 0.3203, 0.01562, 0.3203, 0.01562, 0.2266, 0.1094, 0.2266, 0.1094, 0.3203, 0.01562, 0.3203, 0.01562, 0.2266, 0.1094, 0.2266, 0.1094, 0.3203, 0.01562, 0.2266, 0.1094, 0.2266, 0.1094, 0.3203, 0.01562, 0.2266, 0.1094, 0.2266, 0.1094, 0.3203, 0.01562, 0.3203, 0.01562, 0.2266, 0.1094, 0.2266, 0.1094, 0.3203, 0.01562, 0.3203, 0.01562, 0.2266, 0.1094, 0.2266, 0.1094, 0.3203, 0.01562, 0.3203, 0.01562, 0.2266, 0.1094, 0.2266, 0.1094, 0.3203, 0.01562, 0.3203, 0.01562, 0.2266, 0.1094, 0.2266, 0.1094, 0.3203, 0.01562, 0.3203, 0.01562, 0.2266, 0.1094, 0.2266, 0.1094, 0.3203, 0.01562, 0.3203, 0.01562, 0.2266, 0.1094, 0.2266, 0.1094, 0.3203, 0.01562, 0.3203, 0.01562, 0.2266, 0.1094, 0.2266, 0.1094, 0.3203, 0.01562, 0.3203, 0.01562, 0.2266, 0.1094, 0.2266, 0.1094, 0.3203, 0.01562, 0.3203, 0.01562, 0.2266, 0.1094, 0.2266, 0.1094, 0.3203, 0.01562, 0.3203, 0.01562, 0.2266, 0.1094, 0.2266, 0.1094, 0.3203, 0.01562, 0.3203, 0.01562, 0.2266, 0.1094, 0.2266, 0.1094, 0.3203, 0.01562, 0.3203, 0.01562, 0.2266, 0.1094, 0.2266, 0.1094, 0.3203, 0.01562, 0.3203, 0.01562, 0.2266, 0.1094, 0.2266, 0.1094, 0.3203, 0.01562, 0.3203, 0.01562, 0.2266, 0.1094, 0.2266, 0.1094, 0.3203, 0.01562, 0.3203, 0.01562, 0.2266, 0.1094, 0.2266, 0.1094, 0.3203, 0.01562, 0.3203, 0.01562, 0.2266, 0.1094, 0.2266, 0.1094, 0.3203, 0.01562, 0.3203, 0.01562, 0.2266, 0.1094, 0.2266, 0.1094, 0.3203, 0.01562, 0.3203, 0.01562, 0.2266, 0.1094, 0.2266, 0.1094, 0.3203, 0.01562, 0.3203, 0.01562, 0.2266, 0.1094, 0.2266, 0.1094, 0.3203, 0.01562, 0.3203, 0.01562, 0.2266, 0.1094, 0.2266, 0.1094, 0.3203, 0.01562, 0.3203, 0.01562, 0.2266, 0.1094, 0.2266, 0.1094, 0.3203, 0.01562, 0.2266, 0.1094, 0.2266, 0.1094, 0.3203, 0.01562, 0.2266, 0.1094, 0.2266, 0.1094, 0.3203, 0.01562, 0.3203, 0.01562, 0.2266, 0.1094, 0.2266, 0.1094, 0.3203, 0.01562, 0.3203, 0.01562, 0.2266, 0.1094, 0.2266, 0.1094, 0.3203, 0.01562, 0.3203, 0.01562, 0.2266, 0.1094, 0.2266, 0.1094, 0.3203, 0.01562, 0.3203, 0.01562, 0.2266, 0.1094, 0.2266, 0.1094, 0.3203, 0.01562, 0.3203, 0.01562, 0.2266, 0.1094, 0.2266, 0.1094, 0.3203, 0.01562, 0.3203, 0.01562, 0.2266, 0.1094, 0.2266, 0.1094, 0.3203, 0.01562, 0.2266, 0.1094, 0.2266, 0.1094, 0.3203, 0.01562, 0.2266, 0.1094, 0.2266, 0.1094, 0.3203, 0.01562, 0.3203, 0.01562, 0.2266, 0.1094, 0.2266, 0.1094, 0.3203, 0.01562, 0.3203, 0.01562, 0.2266, 0.1094, 0.2266, 0.1094, 0.3203, 0.01562, 0.3203, 0.01562, 0.2266, 0.1094, 0.2266, 0.1094, 0.3203, 0.01562, 0.3203, 0.01562, 0.2266, 0.1094, 0.2266, 0.1094, 0.3203, 0.01562, 0.3203, 0.01562, 0.2266, 0.1094, 0.2266, 0.1094, 0.3203, 0.01562, 0.3203, 0.01562, 0.2266, 0.1094, 0.2266, 0.1094, 0.3203, 0.01562, 0.3203, 0.01562, 0.2266, 0.1094, 0.2266, 0.1094, 0.3203, 0.01562, 0.3203, 0.01562, 0.2266, 0.1094, 0.2266, 0.1094, 0.3203, 0.01562, 0.3203, 0.01562, 0.2266, 0.1094, 0.2266, 0.1094, 0.3203, 0.01562, 0.3203, 0.01562, 0.2266, 0.1094, 0.2266, 0.1094, 0.3203, 0.01562, 0.3203, 0.01562, 0.2266, 0.1094, 0.2266, 0.1094, 0.3203, 0.01562, 0.3203, 0.01562, 0.2266, 0.1094, 0.2266, 0.1094, 0.3203, 0.01562, 0.3203, 0.01562, 0.2266, 0.1094, 0.2266, 0.1094, 0.3203, 0.01562, 0.3203, 0.01562, 0.2266, 0.1094, 0.2266, 0.1094, 0.3203, 0.01562, 0.3203, 0.01562, 0.2266, 0.1094, 0.2266, 0.1094, 0.3203, 0.01562, 0.3203, 0.01562, 0.2266, 0.1094, 0.2266, 0.1094, 0.3203, 0.01562, 0.3203, 0.01562, 0.2266, 0.1094, 0.2266, 0.1094, 0.3203, 0.01562, 0.3203, 0.01562, 0.2266, 0.1094, 0.2266, 0.1094, 0.3203, 0.01562, 0.3203, 0.01562, 0.2266, 0.1094, 0.2266, 0.1094, 0.3203, 0.01562, 0.3203, 0.01562, 0.2266, 0.1094, 0.2266, 0.1094, 0.3203, 0.01562, 0.3203, 0.01562, 0.2266, 0.1094, 0.2266, 0.1094, 0.3203, 0.01562, 0.2266, 0.1094, 0.2266, 0.1094, 0.3203, 0.01562, 0.2266, 0.1094, 0.2266, 0.1094, 0.3203, 0.01562, 0.3203, 0.01562, 0.2266, 0.1094, 0.2266, 0.1094, 0.3203, 0.01562, 0.3203, 0.01562, 0.2266, 0.1094, 0.2266, 0.1094, 0.3203, 0.01562, 0.3203, 0.01562, 0.2266, 0.1094, 0.2266, 0.1094, 0.3203, 0.01562, 0.3203, 0.01562, 0.2266, 0.1094, 0.2266, 0.1094, 0.3203, 0.01562, 0.3203, 0.01562, 0.2266, 0.1094, 0.2266, 0.1094, 0.3203, 0.01562, 0.3203, 0.01562, 0.2266, 0.1094, 0.2266, 0.1094, 0.3203, 0.01562, 0.3203, 0.01562, 0.2266, 0.1094, 0.2266, 0.1094, 0.3203, 0.01562, 0.3203, 0.01562, 0.2266, 0.1094, 0.2266, 0.1094, 0.3203, 0.01562, 0.3203, 0.01562, 0.2266, 0.1094, 0.2266, 0.1094, 0.3203, 0.01562, 0.3203, 0.01562, 0.2266, 0.1094, 0.2266, 0.1094, 0.3203, 0.01562, 0.3203, 0.01562, 0.2266, 0.1094, 0.2266, 0.1094, 0.3203, 0.01562, 0.3203, 0.01562, 0.2266, 0.1094, 0.2266, 0.1094, 0.3203, 0.01562, 0.3203, 0.01562, 0.2266, 0.1094, 0.2266, 0.1094, 0.3203, 0.01562, 0.3203, 0.01562, 0.2266, 0.1094, 0.2266, 0.1094, 0.3203, 0.01562, 0.3203, 0.01562, 0.2266, 0.1094, 0.2266, 0.1094, 0.3203, 0.01562, 0.3203, 0.01562, 0.2266, 0.1094, 0.2266, 0.1094, 0.3203, 0.01562, 0.3203, 0.01562, 0.2266, 0.1094, 0.2266, 0.1094, 0.3203, 0.01562, 0.3203, 0.01562, 0.2266, 0.1094, 0.2266, 0.1094, 0.3203, 0.01562, 0.3203, 0.01562, 0.2266, 0.1094, 0.2266, 0.1094, 0.3203, 0.01562, 0.3203, 0.01562, 0.2266, 0.1094, 0.2266, 0.1094, 0.3203, 0.01562, 0.3203, 0.01562, 0.2266, 0.1094, 0.2266, 0.1094, 0.3203, 0.01562, 0.2266, 0.1094, 0.2266, 0.1094, 0.3203, 0.01562, 0.2266, 0.1094, 0.2266, 0.1094, 0.3203, 0.01562, 0.3203, 0.01562, 0.2266, 0.1094, 0.2266, 0.1094, 0.3203, 0.01562, 0.3203, 0.01562, 0.2266, 0.1094, 0.2266, 0.1094, 0.3203, 0.01562, 0.3203, 0.01562, 0.2266, 0.1094, 0.2266, 0.1094, 0.3203, 0.01562, 0.3203, 0.01562, 0.2266, 0.1094, 0.2266, 0.1094, 0.3203, 0.01562, 0.3203, 0.01562, 0.2266, 0.1094, 0.2266, 0.1094, 0.3203, 0.01562, 0.3203, 0.01562, 0.2266, 0.1094, 0.2266, 0.1094, 0.3203, 0.01562, 0.2266, 0.1094, 0.2266, 0.1094, 0.3203, 0.01562, 0.2266, 0.1094, 0.2266, 0.1094, 0.3203, 0.01562, 0.3203, 0.01562, 0.2266, 0.1094, 0.2266, 0.1094, 0.3203, 0.01562, 0.3203, 0.01562, 0.2266, 0.1094, 0.2266, 0.1094, 0.3203, 0.01562, 0.3203, 0.01562, 0.2266, 0.1094, 0.2266, 0.1094, 0.3203, 0.01562, 0.3203, 0.01562, 0.2266, 0.1094, 0.2266, 0.1094, 0.3203, 0.01562, 0.3203, 0.01562, 0.2266, 0.1094, 0.2266, 0.1094, 0.3203, 0.01562, 0.3203, 0.01562, 0.2266, 0.1094, 0.2266, 0.1094, 0.3203, 0.01562, 0.3203, 0.01562, 0.2266, 0.1094, 0.2266, 0.1094, 0.3203, 0.01562, 0.3203, 0.01562, 0.2266, 0.1094, 0.2266, 0.1094, 0.3203, 0.01562, 0.3203, 0.01562, 0.2266, 0.1094, 0.2266, 0.1094, 0.3203, 0.01562, 0.3203, 0.01562, 0.2266, 0.1094, 0.2266, 0.1094, 0.3203, 0.01562, 0.3203, 0.01562, 0.2266, 0.1094, 0.2266, 0.1094, 0.3203, 0.01562, 0.3203, 0.01562, 0.2266, 0.1094, 0.2266, 0.1094, 0.3203, 0.01562, 0.3203, 0.01562, 0.2266, 0.1094, 0.2266, 0.1094, 0.3203, 0.01562, 0.3203, 0.01562, 0.2266, 0.1094, 0.2266, 0.1094, 0.3203, 0.01562, 0.3203, 0.01562, 0.2266, 0.1094, 0.2266, 0.1094, 0.3203, 0.01562, 0.3203, 0.01562, 0.2266, 0.1094, 0.2266, 0.1094, 0.3203, 0.01562, 0.3203, 0.01562, 0.2266, 0.1094, 0.2266, 0.1094, 0.3203, 0.01562, 0.3203, 0.01562, 0.2266, 0.1094, 0.2266, 0.1094, 0.3203, 0.01562, 0.3203, 0.01562, 0.2266, 0.1094, 0.2266, 0.1094, 0.3203, 0.01562, 0.3203, 0.01562, 0.2266, 0.1094, 0.2266, 0.1094, 0.3203, 0.01562, 0.2266, 0.1094, 0.2266, 0.1094, 0.3203, 0.01562, 0.2266, 0.1094, 0.2266, 0.1094, 0.3203, 0.01562, 0.3203, 0.01562, 0.2266, 0.1094, 0.2266, 0.1094, 0.3203, 0.01562, 0.3203, 0.01562, 0.2266, 0.1094, 0.2266, 0.1094, 0.3203, 0.01562, 0.3203, 0.01562, 0.2266, 0.1094, 0.2266, 0.1094, 0.3203, 0.01562, 0.3203, 0.01562, 0.2266, 0.1094, 0.2266, 0.1094, 0.3203, 0.01562, 0.3203, 0.01562, 0.2266, 0.1094, 0.2266, 0.1094, 0.3203, 0.01562, 0.3203, 0.01562, 0.2266, 0.1094, 0.2266, 0.1094, 0.3203, 0.01562, 0.2266, 0.1094, 0.2266, 0.1094, 0.3203, 0.01562, 0.2266, 0.1094, 0.2266, 0.1094, 0.3203, 0.01562, 0.3203, 0.01562, 0.2266, 0.1094, 0.2266, 0.1094, 0.3203, 0.01562, 0.3203, 0.01562, 0.2266, 0.1094, 0.2266, 0.1094, 0.3203, 0.01562, 0.3203, 0.01562, 0.2266, 0.1094, 0.2266, 0.1094, 0.3203, 0.01562, 0.3203, 0.01562, 0.2266, 0.1094, 0.2266, 0.1094, 0.3203, 0.01562, 0.3203, 0.01562, 0.2266, 0.1094, 0.2266, 0.1094, 0.3203, 0.01562, 0.3203, 0.01562, 0.2266, 0.1094, 0.2266, 0.1094, 0.3203, 0.01562, 0.3203, 0.01562, 0.2266, 0.1094, 0.2266, 0.1094, 0.3203, 0.01562, 0.3203, 0.01562, 0.2266, 0.1094, 0.2266, 0.1094, 0.3203, 0.01562, 0.3203, 0.01562, 0.2266, 0.1094, 0.2266, 0.1094, 0.3203, 0.01562, 0.3203, 0.01562, 0.2266, 0.1094, 0.2266, 0.1094, 0.3203, 0.01562, 0.3203, 0.01562, 0.2266, 0.1094, 0.2266, 0.1094, 0.3203, 0.01562, 0.3203, 0.01562, 0.2266, 0.1094, 0.2266, 0.1094, 0.3203, 0.01562, 0.3203, 0.01562, 0.2266, 0.1094, 0.2266, 0.1094, 0.3203, 0.01562, 0.3203, 0.01562, 0.2266, 0.1094, 0.2266, 0.1094, 0.3203, 0.01562, 0.3203, 0.01562, 0.2266, 0.1094, 0.2266, 0.1094, 0.3203, 0.01562, 0.3203, 0.01562, 0.2266, 0.1094, 0.2266, 0.1094, 0.3203, 0.01562, 0.3203, 0.01562, 0.2266, 0.1094, 0.2266, 0.1094, 0.3203, 0.01562, 0.3203, 0.01562, 0.2266, 0.1094, 0.2266, 0.1094, 0.3203, 0.01562, 0.3203, 0.01562, 0.2266, 0.1094, 0.2266, 0.1094, 0.3203, 0.01562, 0.3203, 0.01562, 0.2266, 0.1094, 0.2266, 0.1094, 0.3203, 0.01562, 0.3203, 0.01562, 0.2266, 0.1094, 0.2266, 0.1094, 0.3203, 0.01562, 0.2266, 0.1094, 0.2266, 0.1094, 0.3203, 0.01562, 0.2266, 0.1094, 0.2266, 0.1094, 0.3203, 0.01562, 0.3203, 0.01562, 0.2266, 0.1094, 0.2266, 0.1094, 0.3203, 0.01562, 0.3203, 0.01562, 0.2266, 0.1094, 0.2266, 0.1094, 0.3203, 0.01562, 0.3203, 0.01562, 0.2266, 0.1094, 0.2266, 0.1094, 0.3203, 0.01562, 0.3203, 0.01562, 0.2266, 0.1094, 0.2266, 0.1094, 0.3203, 0.01562, 0.3203, 0.01562, 0.2266, 0.1094, 0.2266, 0.1094, 0.3203, 0.01562, 0.3203, 0.01562, 0.2266, 0.1094, 0.2266, 0.1094, 0.3203, 0.01562, 0.2266, 0.1094, 0.2266, 0.1094, 0.3203, 0.01562, 0.2266, 0.1094, 0.2266, 0.1094, 0.3203, 0.01562, 0.3203, 0.01562, 0.2266, 0.1094, 0.2266, 0.1094, 0.3203, 0.01562, 0.3203, 0.01562, 0.2266, 0.1094, 0.2266, 0.1094, 0.3203, 0.01562, 0.3203, 0.01562, 0.2266, 0.1094, 0.2266, 0.1094, 0.3203, 0.01562, 0.3203, 0.01562, 0.2266, 0.1094, 0.2266, 0.1094, 0.3203, 0.01562, 0.3203, 0.01562, 0.2266, 0.1094, 0.2266, 0.1094, 0.3203, 0.01562, 0.3203, 0.01562, 0.2266, 0.1094, 0.2266, 0.1094, 0.3203, 0.01562, 0.3203, 0.01562, 0.2266, 0.1094, 0.2266, 0.1094, 0.3203, 0.01562, 0.3203, 0.01562, 0.2266, 0.1094, 0.2266, 0.1094, 0.3203, 0.01562, 0.3203, 0.01562, 0.2266, 0.1094, 0.2266, 0.1094, 0.3203, 0.01562, 0.3203, 0.01562, 0.2266, 0.1094, 0.2266, 0.1094, 0.3203, 0.01562, 0.3203, 0.01562, 0.2266, 0.1094, 0.2266, 0.1094, 0.3203, 0.01562, 0.3203, 0.01562, 0.2266, 0.1094, 0.2266, 0.1094, 0.3203, 0.01562, 0.3203, 0.01562, 0.2266, 0.1094, 0.2266, 0.1094, 0.3203, 0.01562, 0.3203, 0.01562, 0.2266, 0.1094, 0.2266, 0.1094, 0.3203, 0.01562, 0.3203, 0.01562, 0.2266, 0.1094, 0.2266, 0.1094, 0.3203, 0.01562, 0.3203, 0.01562, 0.2266, 0.1094, 0.2266, 0.1094, 0.3203, 0.01562, 0.3203, 0.01562, 0.2266, 0.1094, 0.2266, 0.1094, 0.3203, 0.01562, 0.3203, 0.01562, 0.2266, 0.1094, 0.2266, 0.1094, 0.3203, 0.01562, 0.3203, 0.01562, 0.2266, 0.1094, 0.2266, 0.1094, 0.3203, 0.01562, 0.3203, 0.01562, 0.2266, 0.1094, 0.2266, 0.1094, 0.3203, 0.01562, 0.3203, 0.01562, 0.2266, 0.1094, 0.2266, 0.1094, 0.3203, 0.01562, 0.2266, 0.1094, 0.2266, 0.1094, 0.3203, 0.01562, 0.2266, 0.1094, 0.2266, 0.1094, 0.3203, 0.01562, 0.3203, 0.01562, 0.2266, 0.1094, 0.2266, 0.1094, 0.3203, 0.01562, 0.3203, 0.01562, 0.2266, 0.1094, 0.2266, 0.1094, 0.3203, 0.01562, 0.3203, 0.01562, 0.2266, 0.1094, 0.2266, 0.1094, 0.3203, 0.01562, 0.3203, 0.01562, 0.2266, 0.1094, 0.2266, 0.1094, 0.3203, 0.01562, 0.3203, 0.01562, 0.2266, 0.1094, 0.2266, 0.1094, 0.3203, 0.01562, 0.3203, 0.01562, 0.2266, 0.1094, 0.2266, 0.1094, 0.3203, 0.01562, 0.2266, 0.1094, 0.2266, 0.1094, 0.3203, 0.01562, 0.2266, 0.1094, 0.2266, 0.1094, 0.3203, 0.01562, 0.3203, 0.01562, 0.2266, 0.1094, 0.2266, 0.1094, 0.3203, 0.01562, 0.3203, 0.01562, 0.2266, 0.1094, 0.2266, 0.1094, 0.3203, 0.01562, 0.3203, 0.01562, 0.2266, 0.1094, 0.2266, 0.1094, 0.3203, 0.01562, 0.3203, 0.01562, 0.2266, 0.1094, 0.2266, 0.1094, 0.3203, 0.01562, 0.3203, 0.01562, 0.2266, 0.1094, 0.2266, 0.1094, 0.3203, 0.01562, 0.3203, 0.01562, 0.2266, 0.1094, 0.2266, 0.1094, 0.3203, 0.01562, 0.3203, 0.01562, 0.2266, 0.1094, 0.2266, 0.1094, 0.3203, 0.01562, 0.3203, 0.01562, 0.2266, 0.1094, 0.2266, 0.1094, 0.3203, 0.01562, 0.3203, 0.01562, 0.2266, 0.1094, 0.2266, 0.1094, 0.3203, 0.01562, 0.3203, 0.01562, 0.2266, 0.1094, 0.2266, 0.1094, 0.3203, 0.01562, 0.3203, 0.01562, 0.2266, 0.1094, 0.2266, 0.1094, 0.3203, 0.01562, 0.3203, 0.01562, 0.2266, 0.1094, 0.2266, 0.1094, 0.3203, 0.01562, 0.3203, 0.01562, 0.2266, 0.1094, 0.2266, 0.1094, 0.3203, 0.01562, 0.3203, 0.01562, 0.2266, 0.1094, 0.2266, 0.1094, 0.3203, 0.01562, 0.3203, 0.01562, 0.2266, 0.1094, 0.2266, 0.1094, 0.3203, 0.01562, 0.3203, 0.01562, 0.2266, 0.1094, 0.2266, 0.1094, 0.3203, 0.01562, 0.3203, 0.01562, 0.2266, 0.1094, 0.2266, 0.1094, 0.3203, 0.01562, 0.3203, 0.01562, 0.2266, 0.1094, 0.2266, 0.1094, 0.3203, 0.01562, 0.3203, 0.01562, 0.2266, 0.1094, 0.2266, 0.1094, 0.3203, 0.01562, 0.3203, 0.01562, 0.2266, 0.1094, 0.2266, 0.1094, 0.3203, 0.01562, 0.3203, 0.01562, 0.2266, 0.1094, 0.2266, 0.1094, 0.3203, 0.01562, 0.2266, 0.1094, 0.2266, 0.1094, 0.3203, 0.01562, 0.2266, 0.1094, 0.2266, 0.1094, 0.3203, 0.01562, 0.3203, 0.01562, 0.2266, 0.1094, 0.2266, 0.1094, 0.3203, 0.01562, 0.3203, 0.01562, 0.2266, 0.1094, 0.2266, 0.1094, 0.3203, 0.01562, 0.3203, 0.01562, 0.2266, 0.1094, 0.2266, 0.1094, 0.3203, 0.01562, 0.3203, 0.01562, 0.2266, 0.1094, 0.2266, 0.1094, 0.3203, 0.01562, 0.3203, 0.01562, 0.2266, 0.1094, 0.2266, 0.1094, 0.3203, 0.01562, 0.3203, 0.01562, 0.2266, 0.1094, 0.2266, 0.1094, 0.3203, 0.01562, 0.2266, 0.1094, 0.2266, 0.1094, 0.3203, 0.01562, 0.2266, 0.1094, 0.2266, 0.1094, 0.3203, 0.01562, 0.3203, 0.01562, 0.2266, 0.1094, 0.2266, 0.1094, 0.3203, 0.01562, 0.3203, 0.01562, 0.2266, 0.1094, 0.2266, 0.1094, 0.3203, 0.01562, 0.3203, 0.01562, 0.2266, 0.1094, 0.2266, 0.1094, 0.3203, 0.01562, 0.3203, 0.01562, 0.2266, 0.1094, 0.2266, 0.1094, 0.3203, 0.01562, 0.3203, 0.01562, 0.2266, 0.1094, 0.2266, 0.1094, 0.3203, 0.01562, 0.3203, 0.01562, 0.2266, 0.1094, 0.2266, 0.1094, 0.3203, 0.01562, 0.3203, 0.01562, 0.2266, 0.1094, 0.2266, 0.1094, 0.3203, 0.01562, 0.3203, 0.01562, 0.2266, 0.1094, 0.2266, 0.1094, 0.3203, 0.01562, 0.3203, 0.01562, 0.2266, 0.1094, 0.2266, 0.1094, 0.3203, 0.01562, 0.3203, 0.01562, 0.2266, 0.1094, 0.2266, 0.1094, 0.3203, 0.01562, 0.3203, 0.01562, 0.2266, 0.1094, 0.2266, 0.1094, 0.3203, 0.01562, 0.3203, 0.01562, 0.2266, 0.1094, 0.2266, 0.1094, 0.3203, 0.01562, 0.3203, 0.01562, 0.2266, 0.1094, 0.2266, 0.1094, 0.3203, 0.01562, 0.3203, 0.01562, 0.2266, 0.1094, 0.2266, 0.1094, 0.3203, 0.01562, 0.3203, 0.01562, 0.2266, 0.1094, 0.2266, 0.1094, 0.3203, 0.01562, 0.3203, 0.01562, 0.2266, 0.1094, 0.2266, 0.1094, 0.3203, 0.01562, 0.3203, 0.01562, 0.2266, 0.1094, 0.2266, 0.1094, 0.3203, 0.01562, 0.3203, 0.01562, 0.2266, 0.1094, 0.2266, 0.1094, 0.3203, 0.01562, 0.3203, 0.01562, 0.2266, 0.1094, 0.2266, 0.1094, 0.3203, 0.01562, 0.3203, 0.01562, 0.2266, 0.1094, 0.2266, 0.1094, 0.3203, 0.01562, 0.3203, 0.01562, 0.2266, 0.1094, 0.2266, 0.1094, 0.3203, 0.01562, 0.2266, 0.1094, 0.2266, 0.1094, 0.3203, 0.01562, 0.2266, 0.1094, 0.2266, 0.1094, 0.3203, 0.01562, 0.3203, 0.01562, 0.2266, 0.1094, 0.2266, 0.1094, 0.3203, 0.01562, 0.3203, 0.01562, 0.2266, 0.1094, 0.2266, 0.1094, 0.3203, 0.01562, 0.3203, 0.01562, 0.2266, 0.1094, 0.2266, 0.1094, 0.3203, 0.01562, 0.3203, 0.01562, 0.2266, 0.1094, 0.2266, 0.1094, 0.3203, 0.01562, 0.3203, 0.01562, 0.2266, 0.1094, 0.2266, 0.1094, 0.3203, 0.01562, 0.3203, 0.01562, 0.2266, 0.1094, 0.2266, 0.1094, 0.3203, 0.01562, 0.2266, 0.1094, 0.2266, 0.1094, 0.3203, 0.01562, 0.3203, 0.01562, 0.2266, 0.1094, 0.2266, 0.1094, 0.3203, 0.01562, 0.3203, 0.01562, 0.2266, 0.1094, 0.2266, 0.1094, 0.3203, 0.01562, 0.3203, 0.01562, 0.2266, 0.1094, 0.2266, 0.1094, 0.3203, 0.01562, 0.3203, 0.01562, 0.2266, 0.1094, 0.2266, 0.1094, 0.3203, 0.01562, 0.3203, 0.01562, 0.2266, 0.1094, 0.2266, 0.1094, 0.3203, 0.01562, 0.3203, 0.01562, 0.2266, 0.1094, 0.2266, 0.1094, 0.3203, 0.01562, 0.3203, 0.01562, 0.2266, 0.1094, 0.2266, 0.1094, 0.3203, 0.01562, 0.3203, 0.01562, 0.2266, 0.1094, 0.2266, 0.1094, 0.3203, 0.01562, 0.3203, 0.01562, 0.2266, 0.1094, 0.2266, 0.1094, 0.3203, 0.01562, 0.3203, 0.01562, 0.2266, 0.1094, 0.2266, 0.1094, 0.3203, 0.01562, 0.3203, 0.01562, 0.2266, 0.1094, 0.2266, 0.1094, 0.3203, 0.01562, 0.3203, 0.01562, 0.2266, 0.1094, 0.2266, 0.1094, 0.3203, 0.01562, 0.3203, 0.01562, 0.2266, 0.1094, 0.2266, 0.1094, 0.3203, 0.01562, 0.3203, 0.01562, 0.2266, 0.1094, 0.2266, 0.1094, 0.3203, 0.01562, 0.2266, 0.1094, 0.2266, 0.1094, 0.3203, 0.01562, 0.3203, 0.01562, 0.2266, 0.1094, 0.2266, 0.1094, 0.3203, 0.01562, 0.3203, 0.01562, 0.2266, 0.1094, 0.2266, 0.1094, 0.3203, 0.01562, 0.3203, 0.01562, 0.2266, 0.1094, 0.2266, 0.1094, 0.3203, 0.01562, 0.3203, 0.01562, 0.2266, 0.1094, 0.2266, 0.1094, 0.3203, 0.01562, 0.3203, 0.01562, 0.2266, 0.1094, 0.2266, 0.1094, 0.3203, 0.01562, 0.3203, 0.01562, 0.2266, 0.1094, 0.2266, 0.1094, 0.3203, 0.01562, 0.2266, 0.1094, 0.2266, 0.1094, 0.3203, 0.01562, 0.2266, 0.1094, 0.2266, 0.1094, 0.3203, 0.01562, 0.3203, 0.01562, 0.2266, 0.1094, 0.2266, 0.1094, 0.3203, 0.01562, 0.3203, 0.01562, 0.2266, 0.1094, 0.2266, 0.1094, 0.3203, 0.01562, 0.3203, 0.01562, 0.2266, 0.1094, 0.2266, 0.1094, 0.3203, 0.01562, 0.3203, 0.01562, 0.2266, 0.1094, 0.2266, 0.1094, 0.3203, 0.01562, 0.3203, 0.01562, 0.2266, 0.1094, 0.2266, 0.1094, 0.3203, 0.01562, 0.3203, 0.01562, 0.2266, 0.1094, 0.2266, 0.1094, 0.3203, 0.01562, 0.3203, 0.01562, 0.2266, 0.1094, 0.2266, 0.1094, 0.3203, 0.01562, 0.3203, 0.01562, 0.2266, 0.1094, 0.2266, 0.1094, 0.3203, 0.01562, 0.3203, 0.01562, 0.2266, 0.1094, 0.2266, 0.1094, 0.3203, 0.01562, 0.3203, 0.01562, 0.2266, 0.1094, 0.2266, 0.1094, 0.3203, 0.01562, 0.3203, 0.01562, 0.2266, 0.1094, 0.2266, 0.1094, 0.3203, 0.01562, 0.3203, 0.01562, 0.2266, 0.1094, 0.2266, 0.1094, 0.3203, 0.01562, 0.3203, 0.01562, 0.2266, 0.1094, 0.2266, 0.1094, 0.3203, 0.01562, 0.3203, 0.01562, 0.2266, 0.1094, 0.2266, 0.1094, 0.3203, 0.01562, 0.3203, 0.01562, 0.2266, 0.1094, 0.2266, 0.1094, 0.3203, 0.01562, 0.3203, 0.01562, 0.2266, 0.1094, 0.2266, 0.1094, 0.3203, 0.01562, 0.3203, 0.01562, 0.2266, 0.1094, 0.2266, 0.1094, 0.3203, 0.01562, 0.3203, 0.01562, 0.2266, 0.1094, 0.2266, 0.1094, 0.3203, 0.01562, 0.3203, 0.01562, 0.2266, 0.1094, 0.2266, 0.1094, 0.3203, 0.01562, 0.3203, 0.01562, 0.2266, 0.1094, 0.2266, 0.1094, 0.3203, 0.01562, 0.3203, 0.01562, 0.2266, 0.1094, 0.2266, 0.1094, 0.3203, 0.01562, 0.2266, 0.1094, 0.2266, 0.1094, 0.3203, 0.01562, 0.2266, 0.1094, 0.2266, 0.1094, 0.3203, 0.01562, 0.3203, 0.01562, 0.2266, 0.1094, 0.2266, 0.1094, 0.3203, 0.01562, 0.3203, 0.01562, 0.2266, 0.1094, 0.2266, 0.1094, 0.3203, 0.01562, 0.3203, 0.01562, 0.2266, 0.1094, 0.2266, 0.1094, 0.3203, 0.01562, 0.3203, 0.01562, 0.2266, 0.1094, 0.2266, 0.1094, 0.3203, 0.01562, 0.3203, 0.01562, 0.2266, 0.1094, 0.2266, 0.1094, 0.3203, 0.01562, 0.3203, 0.01562, 0.2266, 0.1094, 0.2266, 0.1094, 0.3203, 0.01562, 0.2266, 0.1094, 0.2266, 0.1094, 0.3203, 0.01562, 0.2266, 0.1094, 0.2266, 0.1094, 0.3203, 0.01562, 0.3203, 0.01562, 0.2266, 0.1094, 0.2266, 0.1094, 0.3203, 0.01562, 0.3203, 0.01562, 0.2266, 0.1094, 0.2266, 0.1094, 0.3203, 0.01562, 0.3203, 0.01562, 0.2266, 0.1094, 0.2266, 0.1094, 0.3203, 0.01562, 0.3203, 0.01562, 0.2266, 0.1094, 0.2266, 0.1094, 0.3203, 0.01562, 0.3203, 0.01562, 0.2266, 0.1094, 0.2266, 0.1094, 0.3203, 0.01562, 0.3203, 0.01562, 0.2266, 0.1094, 0.2266, 0.1094, 0.3203, 0.01562, 0.3203, 0.01562, 0.2266, 0.1094, 0.2266, 0.1094, 0.3203, 0.01562, 0.3203, 0.01562, 0.2266, 0.1094, 0.2266, 0.1094, 0.3203, 0.01562, 0.3203, 0.01562, 0.2266, 0.1094, 0.2266, 0.1094, 0.3203, 0.01562, 0.3203, 0.01562, 0.2266, 0.1094, 0.2266, 0.1094, 0.3203, 0.01562, 0.3203, 0.01562, 0.2266, 0.1094, 0.2266, 0.1094, 0.3203, 0.01562, 0.3203, 0.01562, 0.2266, 0.1094, 0.2266, 0.1094, 0.3203, 0.01562, 0.3203, 0.01562, 0.2266, 0.1094, 0.2266, 0.1094, 0.3203, 0.01562, 0.3203, 0.01562, 0.2266, 0.1094, 0.2266, 0.1094, 0.3203, 0.01562, 0.3203, 0.01562, 0.2266, 0.1094, 0.2266, 0.1094, 0.3203, 0.01562, 0.3203, 0.01562, 0.2266, 0.1094, 0.2266, 0.1094, 0.3203, 0.01562, 0.3203, 0.01562, 0.2266, 0.1094, 0.2266, 0.1094, 0.3203, 0.01562, 0.3203, 0.01562, 0.2266, 0.1094, 0.2266, 0.1094, 0.3203, 0.01562, 0.3203, 0.01562, 0.2266, 0.1094, 0.2266, 0.1094, 0.3203, 0.01562, 0.3203, 0.01562, 0.2266, 0.1094, 0.2266, 0.1094, 0.3203, 0.01562, 0.3203, 0.01562, 0.2266, 0.1094, 0.2266, 0.1094, 0.3203, 0.01562, 0.2266, 0.1094, 0.2266, 0.1094, 0.3203, 0.01562, 0.2266, 0.1094, 0.2266, 0.1094, 0.3203, 0.01562, 0.3203, 0.01562, 0.2266, 0.1094, 0.2266, 0.1094, 0.3203, 0.01562, 0.3203, 0.01562, 0.2266, 0.1094, 0.2266, 0.1094, 0.3203, 0.01562, 0.3203, 0.01562, 0.2266, 0.1094, 0.2266, 0.1094, 0.3203, 0.01562, 0.3203, 0.01562, 0.2266, 0.1094, 0.2266, 0.1094, 0.3203, 0.01562, 0.3203, 0.01562, 0.2266, 0.1094, 0.2266, 0.1094, 0.3203, 0.01562, 0.3203, 0.01562, 0.2266, 0.1094, 0.2266, 0.1094, 0.3203, 0.01562, 0.2266, 0.1094, 0.2266, 0.1094, 0.3203, 0.01562, 0.2266, 0.1094, 0.2266, 0.1094, 0.3203, 0.01562, 0.3203, 0.01562, 0.2266, 0.1094, 0.2266, 0.1094, 0.3203, 0.01562, 0.3203, 0.01562, 0.2266, 0.1094, 0.2266, 0.1094, 0.3203, 0.01562, 0.3203, 0.01562, 0.2266, 0.1094, 0.2266, 0.1094, 0.3203, 0.01562, 0.3203, 0.01562, 0.2266, 0.1094, 0.2266, 0.1094, 0.3203, 0.01562, 0.3203, 0.01562, 0.2266, 0.1094, 0.2266, 0.1094, 0.3203, 0.01562, 0.3203, 0.01562, 0.2266, 0.1094, 0.2266, 0.1094, 0.3203, 0.01562, 0.3203, 0.01562, 0.2266, 0.1094, 0.2266, 0.1094, 0.3203, 0.01562, 0.3203, 0.01562, 0.2266, 0.1094, 0.2266, 0.1094, 0.3203, 0.01562, 0.3203, 0.01562, 0.2266, 0.1094, 0.2266, 0.1094, 0.3203, 0.01562, 0.3203, 0.01562, 0.2266, 0.1094, 0.2266, 0.1094, 0.3203, 0.01562, 0.3203, 0.01562, 0.2266, 0.1094, 0.2266, 0.1094, 0.3203, 0.01562, 0.3203, 0.01562, 0.2266, 0.1094, 0.2266, 0.1094, 0.3203, 0.01562, 0.3203, 0.01562, 0.2266, 0.1094, 0.2266, 0.1094, 0.3203, 0.01562, 0.3203, 0.01562, 0.2266, 0.1094, 0.2266, 0.1094, 0.3203, 0.01562, 0.3203, 0.01562, 0.2266, 0.1094, 0.2266, 0.1094, 0.3203, 0.01562, 0.3203, 0.01562, 0.2266, 0.1094, 0.2266, 0.1094, 0.3203, 0.01562, 0.3203, 0.01562, 0.2266, 0.1094, 0.2266, 0.1094, 0.3203, 0.01562, 0.3203, 0.01562, 0.2266, 0.1094, 0.2266, 0.1094, 0.3203, 0.01562, 0.3203, 0.01562, 0.2266, 0.1094, 0.2266, 0.1094, 0.3203, 0.01562, 0.3203, 0.01562, 0.2266, 0.1094, 0.2266, 0.1094, 0.3203, 0.01562, 0.3203, 0.01562, 0.2266, 0.1094, 0.2266, 0.1094, 0.3203, 0.01562, 0.2266, 0.1094, 0.2266, 0.1094, 0.3203, 0.01562, 0.2266, 0.1094, 0.2266, 0.1094, 0.3203, 0.01562, 0.3203, 0.01562, 0.2266, 0.1094, 0.2266, 0.1094, 0.3203, 0.01562, 0.3203, 0.01562, 0.2266, 0.1094, 0.2266, 0.1094, 0.3203, 0.01562, 0.3203, 0.01562, 0.2266, 0.1094, 0.2266, 0.1094, 0.3203, 0.01562, 0.3203, 0.01562, 0.2266, 0.1094, 0.2266, 0.1094, 0.3203, 0.01562, 0.3203, 0.01562, 0.2266, 0.1094, 0.2266, 0.1094, 0.3203, 0.01562, 0.3203, 0.01562, 0.2266, 0.1094, 0.2266, 0.1094, 0.3203, 0.01562, 0.2266, 0.1094, 0.2266, 0.1094, 0.3203, 0.01562, 0.2266, 0.1094, 0.2266, 0.1094, 0.3203, 0.01562, 0.3203, 0.01562, 0.2266, 0.1094, 0.2266, 0.1094, 0.3203, 0.01562, 0.3203, 0.01562, 0.2266, 0.1094, 0.2266, 0.1094, 0.3203, 0.01562, 0.3203, 0.01562, 0.2266, 0.1094, 0.2266, 0.1094, 0.3203, 0.01562, 0.3203, 0.01562, 0.2266, 0.1094, 0.2266, 0.1094, 0.3203, 0.01562, 0.3203, 0.01562, 0.2266, 0.1094, 0.2266, 0.1094, 0.3203, 0.01562, 0.3203, 0.01562, 0.2266, 0.1094, 0.2266, 0.1094, 0.3203, 0.01562, 0.3203, 0.01562, 0.2266, 0.1094, 0.2266, 0.1094, 0.3203, 0.01562, 0.3203, 0.01562, 0.2266, 0.1094, 0.2266, 0.1094, 0.3203, 0.01562, 0.3203, 0.01562, 0.2266, 0.1094, 0.2266, 0.1094, 0.3203, 0.01562, 0.3203, 0.01562, 0.2266, 0.1094, 0.2266, 0.1094, 0.3203, 0.01562, 0.3203, 0.01562, 0.2266, 0.1094, 0.2266, 0.1094, 0.3203, 0.01562, 0.3203, 0.01562, 0.2266, 0.1094, 0.2266, 0.1094, 0.3203, 0.01562, 0.3203, 0.01562, 0.2266, 0.1094, 0.2266, 0.1094, 0.3203, 0.01562, 0.3203, 0.01562, 0.2266, 0.1094, 0.2266, 0.1094, 0.3203, 0.01562, 0.3203, 0.01562, 0.2266, 0.1094, 0.2266, 0.1094, 0.3203, 0.01562, 0.3203, 0.01562, 0.2266, 0.1094, 0.2266, 0.1094, 0.3203, 0.01562, 0.3203, 0.01562, 0.2266, 0.1094, 0.2266, 0.1094, 0.3203, 0.01562, 0.3203, 0.01562, 0.2266, 0.1094, 0.2266, 0.1094, 0.3203, 0.01562, 0.3203, 0.01562, 0.2266, 0.1094, 0.2266, 0.1094, 0.3203, 0.01562, 0.3203, 0.01562, 0.2266, 0.1094, 0.2266, 0.1094, 0.3203, 0.01562, 0.3203, 0.01562, 0.2266, 0.1094, 0.2266, 0.1094, 0.3203, 0.01562, 0.2266, 0.1094, 0.2266, 0.1094, 0.3203, 0.01562, 0.2266, 0.1094, 0.2266, 0.1094, 0.3203, 0.01562, 0.3203, 0.01562, 0.2266, 0.1094, 0.2266, 0.1094, 0.3203, 0.01562, 0.3203, 0.01562, 0.2266, 0.1094, 0.2266, 0.1094, 0.3203, 0.01562, 0.3203, 0.01562, 0.2266, 0.1094, 0.2266, 0.1094, 0.3203, 0.01562, 0.3203, 0.01562, 0.2266, 0.1094, 0.2266, 0.1094, 0.3203, 0.01562, 0.3203, 0.01562, 0.2266, 0.1094, 0.2266, 0.1094, 0.3203, 0.01562, 0.3203, 0.01562, 0.2266, 0.1094, 0.2266, 0.1094, 0.3203, 0.01562, 0.2266, 0.1094, 0.2266, 0.1094, 0.3203, 0.01562, 0.2266, 0.1094, 0.2266, 0.1094, 0.3203, 0.01562, 0.3203, 0.01562, 0.2266, 0.1094, 0.2266, 0.1094, 0.3203, 0.01562, 0.3203, 0.01562, 0.2266, 0.1094, 0.2266, 0.1094, 0.3203, 0.01562, 0.3203, 0.01562, 0.2266, 0.1094, 0.2266, 0.1094, 0.3203, 0.01562, 0.3203, 0.01562, 0.2266, 0.1094, 0.2266, 0.1094, 0.3203, 0.01562, 0.3203, 0.01562, 0.2266, 0.1094, 0.2266, 0.1094, 0.3203, 0.01562, 0.3203, 0.01562, 0.2266, 0.1094, 0.2266, 0.1094, 0.3203, 0.01562, 0.3203, 0.01562, 0.2266, 0.1094, 0.2266, 0.1094, 0.3203, 0.01562, 0.3203, 0.01562, 0.2266, 0.1094, 0.2266, 0.1094, 0.3203, 0.01562, 0.3203, 0.01562, 0.2266, 0.1094, 0.2266, 0.1094, 0.3203, 0.01562, 0.3203, 0.01562, 0.2266, 0.1094, 0.2266, 0.1094, 0.3203, 0.01562, 0.3203, 0.01562, 0.2266, 0.1094, 0.2266, 0.1094, 0.3203, 0.01562, 0.3203, 0.01562, 0.2266, 0.1094, 0.2266, 0.1094, 0.3203, 0.01562, 0.3203, 0.01562, 0.2266, 0.1094, 0.2266, 0.1094, 0.3203, 0.01562, 0.3203, 0.01562, 0.2266, 0.1094, 0.2266, 0.1094, 0.3203, 0.01562, 0.3203, 0.01562, 0.2266, 0.1094, 0.2266, 0.1094, 0.3203, 0.01562, 0.3203, 0.01562, 0.2266, 0.1094, 0.2266, 0.1094, 0.3203, 0.01562, 0.3203, 0.01562, 0.2266, 0.1094, 0.2266, 0.1094, 0.3203, 0.01562, 0.3203, 0.01562, 0.2266, 0.1094, 0.2266, 0.1094, 0.3203, 0.01562, 0.3203, 0.01562, 0.2266, 0.1094, 0.2266, 0.1094, 0.3203, 0.01562, 0.3203, 0.01562, 0.2266, 0.1094, 0.2266, 0.1094, 0.3203, 0.01562, 0.2266, 0.1094, 0.2266, 0.1094, 0.3203, 0.01562, 0.2266, 0.1094, 0.2266, 0.1094, 0.3203, 0.01562, 0.3203, 0.01562, 0.2266, 0.1094, 0.2266, 0.1094, 0.3203, 0.01562, 0.3203, 0.01562, 0.2266, 0.1094, 0.2266, 0.1094, 0.3203, 0.01562, 0.3203, 0.01562, 0.2266, 0.1094, 0.2266, 0.1094, 0.3203, 0.01562, 0.3203, 0.01562, 0.2266, 0.1094, 0.2266, 0.1094, 0.3203, 0.01562, 0.3203, 0.01562, 0.2266, 0.1094, 0.2266, 0.1094, 0.3203, 0.01562, 0.3203, 0.01562, 0.2266, 0.1094, 0.2266, 0.1094, 0.3203, 0.01562, 0.2266, 0.1094, 0.2266, 0.1094, 0.3203, 0.01562, 0.2266, 0.1094, 0.2266, 0.1094, 0.3203, 0.01562, 0.3203, 0.01562, 0.2266, 0.1094, 0.2266, 0.1094, 0.3203, 0.01562, 0.3203, 0.01562, 0.2266, 0.1094, 0.2266, 0.1094, 0.3203, 0.01562, 0.3203, 0.01562, 0.2266, 0.1094, 0.2266, 0.1094, 0.3203, 0.01562, 0.3203, 0.01562, 0.2266, 0.1094, 0.2266, 0.1094, 0.3203, 0.01562, 0.3203, 0.01562, 0.2266, 0.1094, 0.2266, 0.1094, 0.3203, 0.01562, 0.3203, 0.01562, 0.2266, 0.1094, 0.2266, 0.1094, 0.3203, 0.01562, 0.3203, 0.01562, 0.2266, 0.1094, 0.2266, 0.1094, 0.3203, 0.01562, 0.3203, 0.01562, 0.2266, 0.1094, 0.2266, 0.1094, 0.3203, 0.01562, 0.3203, 0.01562, 0.2266, 0.1094, 0.2266, 0.1094, 0.3203, 0.01562, 0.3203, 0.01562, 0.2266, 0.1094, 0.2266, 0.1094, 0.3203, 0.01562, 0.3203, 0.01562, 0.2266, 0.1094, 0.2266, 0.1094, 0.3203, 0.01562, 0.3203, 0.01562, 0.2266, 0.1094, 0.2266, 0.1094, 0.3203, 0.01562, 0.3203, 0.01562, 0.2266, 0.1094, 0.2266, 0.1094, 0.3203, 0.01562, 0.3203, 0.01562, 0.2266, 0.1094, 0.2266, 0.1094, 0.3203, 0.01562, 0.3203, 0.01562, 0.2266, 0.1094, 0.2266, 0.1094, 0.3203, 0.01562, 0.3203, 0.01562, 0.2266, 0.1094, 0.2266, 0.1094, 0.3203, 0.01562, 0.3203, 0.01562, 0.2266, 0.1094, 0.2266, 0.1094, 0.3203, 0.01562, 0.3203, 0.01562, 0.2266, 0.1094, 0.2266, 0.1094, 0.3203, 0.01562, 0.3203, 0.01562, 0.2266, 0.1094, 0.2266, 0.1094, 0.3203, 0.01562, 0.3203, 0.01562, 0.2266, 0.1094, 0.2266, 0.1094, 0.3203, 0.01562, 0.3203, 0.01562, 0.2266, 0.1094, 0.2266, 0.1094, 0.3203, 0.01562, 0.2266, 0.1094, 0.2266, 0.1094, 0.3203, 0.01562, 0.2266, 0.1094, 0.2266, 0.1094, 0.3203, 0.01562, 0.3203, 0.01562, 0.2266, 0.1094, 0.2266, 0.1094, 0.3203, 0.01562, 0.3203, 0.01562, 0.2266, 0.1094, 0.2266, 0.1094, 0.3203, 0.01562, 0.3203, 0.01562, 0.2266, 0.1094, 0.2266, 0.1094, 0.3203, 0.01562, 0.3203, 0.01562, 0.2266, 0.1094, 0.2266, 0.1094, 0.3203, 0.01562, 0.3203, 0.01562, 0.2266, 0.1094, 0.2266, 0.1094, 0.3203, 0.01562, 0.3203, 0.01562, 0.2266, 0.1094, 0.2266, 0.1094, 0.3203, 0.01562, 0.3203])
me_balloon.materials.append(mat_material_001)
me_balloon.use_remesh_fix_poles = True
me_balloon.use_remesh_preserve_attributes = False
me_balloon.use_mirror_vertex_groups = False
me_balloon.update()
me_rope03 = bpy.data.meshes.new('rope03')
me_rope03.from_pydata([(-0.4121, -1.0, -0.1879), (0.01213, -1.0, -0.6121), (-0.4121, 1.0, -0.1879), (0.01213, 1.0, -0.6121), (1.676, -1.0, 1.893), (2.167, -1.0, 1.549), (1.676, 1.0, 1.893), (2.167, 1.0, 1.549), (2.823, -1.0, 3.532), (3.314, -1.0, 3.188), (2.823, 1.0, 3.532), (3.314, 1.0, 3.188), (4.517, -1.0, 5.944), (5.061, -1.0, 5.69), (4.517, 1.0, 5.944), (5.061, 1.0, 5.69), (5.785, -1.0, 8.663), (6.329, -1.0, 8.409), (5.785, 1.0, 8.663), (6.329, 1.0, 8.409), (16.35, -1.0, 31.32), (16.89, -1.0, 31.07), (16.35, 1.0, 31.32), (16.89, 1.0, 31.07), (22.27, -1.0, 44.01), (22.81, -1.0, 43.76), (22.27, 1.0, 44.01), (22.81, 1.0, 43.76), (22.25, -1.0, 43.96), (22.83, -1.0, 43.8), (22.25, 1.0, 43.96), (22.83, 1.0, 43.8), (24.09, -1.0, 49.51), (24.69, -1.0, 49.51), (24.09, 1.0, 49.51), (24.69, 1.0, 49.51), (24.09, -1.0, 54.51), (24.69, -1.0, 54.51), (24.09, 1.0, 54.51), (24.69, 1.0, 54.51)], [], [(0, 2, 3, 1), (5, 7, 11, 9), (0, 1, 5, 4), (1, 3, 7, 5), (2, 0, 4, 6), (3, 2, 6, 7), (10, 8, 12, 14), (6, 4, 8, 10), (7, 6, 10, 11), (4, 5, 9, 8), (15, 14, 18, 19), (11, 10, 14, 15), (8, 9, 13, 12), (9, 11, 15, 13), (17, 19, 23, 21), (12, 13, 17, 16), (13, 15, 19, 17), (14, 12, 16, 18), (23, 22, 26, 27), (18, 16, 20, 22), (19, 18, 22, 23), (16, 17, 21, 20), (24, 25, 29, 28), (20, 21, 25, 24), (21, 23, 27, 25), (22, 20, 24, 26), (29, 31, 35, 33), (25, 27, 31, 29), (26, 24, 28, 30), (27, 26, 30, 31), (33, 35, 39, 37), (30, 28, 32, 34), (31, 30, 34, 35), (28, 29, 33, 32), (36, 37, 39, 38), (34, 32, 36, 38), (35, 34, 38, 39), (32, 33, 37, 36)])
_uv = me_rope03.uv_layers.new(name='UVMap')
_uv.uv.foreach_set('vector', [0.007812, 0.5156, 0.007812, 0.5234, 0.01562, 0.5234, 0.01562, 0.5156, 0.01562, 0.5156, 0.01562, 0.5234, 0.01562, 0.5234, 0.01562, 0.5156, 0.01562, 0.5234, 0.007812, 0.5234, 0.007812, 0.5156, 0.01562, 0.5156, 0.01562, 0.5156, 0.01562, 0.5234, 0.01562, 0.5234, 0.01562, 0.5156, 0.007812, 0.5234, 0.007812, 0.5156, 0.007812, 0.5156, 0.007812, 0.5234, 0.01562, 0.5234, 0.007812, 0.5234, 0.007812, 0.5234, 0.01562, 0.5234, 0.007812, 0.5234, 0.007812, 0.5156, 0.007812, 0.5156, 0.007812, 0.5234, 0.007812, 0.5234, 0.007812, 0.5156, 0.007812, 0.5156, 0.007812, 0.5234, 0.01562, 0.5234, 0.007812, 0.5234, 0.007812, 0.5234, 0.01562, 0.5234, 0.01562, 0.5234, 0.007812, 0.5234, 0.007812, 0.5156, 0.01562, 0.5156, 0.01562, 0.5234, 0.007812, 0.5234, 0.007812, 0.5234, 0.01562, 0.5234, 0.01562, 0.5234, 0.007812, 0.5234, 0.007812, 0.5234, 0.01562, 0.5234, 0.01562, 0.5234, 0.007812, 0.5234, 0.007812, 0.5156, 0.01562, 0.5156, 0.01562, 0.5156, 0.01562, 0.5234, 0.01562, 0.5234, 0.01562, 0.5156, 0.01562, 0.5156, 0.01562, 0.5234, 0.01562, 0.5234, 0.01562, 0.5156, 0.01562, 0.5234, 0.007812, 0.5234, 0.007812, 0.5156, 0.01562, 0.5156, 0.01562, 0.5156, 0.01562, 0.5234, 0.01562, 0.5234, 0.01562, 0.5156, 0.007812, 0.5234, 0.007812, 0.5156, 0.007812, 0.5156, 0.007812, 0.5234, 0.01562, 0.5234, 0.007812, 0.5234, 0.007812, 0.5234, 0.01562, 0.5234, 0.007812, 0.5234, 0.007812, 0.5156, 0.007812, 0.5156, 0.007812, 0.5234, 0.01562, 0.5234, 0.007812, 0.5234, 0.007812, 0.5234, 0.01562, 0.5234, 0.01562, 0.5234, 0.007812, 0.5234, 0.007812, 0.5156, 0.01562, 0.5156, 0.007812, 0.5156, 0.01562, 0.5156, 0.01562, 0.5156, 0.007812, 0.5156, 0.01562, 0.5234, 0.007812, 0.5234, 0.007812, 0.5156, 0.01562, 0.5156, 0.01562, 0.5156, 0.01562, 0.5234, 0.01562, 0.5234, 0.01562, 0.5156, 0.007812, 0.5234, 0.007812, 0.5156, 0.007812, 0.5156, 0.007812, 0.5234, 0.01562, 0.5156, 0.01562, 0.5234, 0.01562, 0.5234, 0.01562, 0.5156, 0.01562, 0.5156, 0.01562, 0.5234, 0.01562, 0.5234, 0.01562, 0.5156, 0.007812, 0.5234, 0.007812, 0.5156, 0.007812, 0.5156, 0.007812, 0.5234, 0.01562, 0.5234, 0.007812, 0.5234, 0.007812, 0.5234, 0.01562, 0.5234, 0.01562, 0.5156, 0.01562, 0.5234, 0.01562, 0.5234, 0.01562, 0.5156, 0.007812, 0.5234, 0.007812, 0.5156, 0.007812, 0.5156, 0.007812, 0.5234, 0.01562, 0.5234, 0.007812, 0.5234, 0.007812, 0.5234, 0.01562, 0.5234, 0.007812, 0.5156, 0.01562, 0.5156, 0.01562, 0.5156, 0.007812, 0.5156, 0.007812, 0.5156, 0.01562, 0.5156, 0.01562, 0.5234, 0.007812, 0.5234, 0.007812, 0.5234, 0.007812, 0.5156, 0.007812, 0.5156, 0.007812, 0.5234, 0.01562, 0.5234, 0.007812, 0.5234, 0.007812, 0.5234, 0.01562, 0.5234, 0.007812, 0.5156, 0.01562, 0.5156, 0.01562, 0.5156, 0.007812, 0.5156])
me_rope03.materials.append(mat_material_001)
me_rope03.use_remesh_fix_poles = True
me_rope03.use_remesh_preserve_attributes = False
me_rope03.use_mirror_vertex_groups = False
me_rope03.update()
me_rope04 = bpy.data.meshes.new('rope04')
me_rope04.from_pydata([(-0.4121, -1.0, -0.1879), (0.01213, -1.0, -0.6121), (-0.4121, 1.0, -0.1879), (0.01213, 1.0, -0.6121), (1.676, -1.0, 1.893), (2.167, -1.0, 1.549), (1.676, 1.0, 1.893), (2.167, 1.0, 1.549), (2.823, -1.0, 3.532), (3.314, -1.0, 3.188), (2.823, 1.0, 3.532), (3.314, 1.0, 3.188), (4.517, -1.0, 5.944), (5.061, -1.0, 5.69), (4.517, 1.0, 5.944), (5.061, 1.0, 5.69), (5.785, -1.0, 8.663), (6.329, -1.0, 8.409), (5.785, 1.0, 8.663), (6.329, 1.0, 8.409), (16.35, -1.0, 31.32), (16.89, -1.0, 31.07), (16.35, 1.0, 31.32), (16.89, 1.0, 31.07), (22.27, -1.0, 44.01), (22.81, -1.0, 43.76), (22.27, 1.0, 44.01), (22.81, 1.0, 43.76), (22.25, -1.0, 43.96), (22.83, -1.0, 43.8), (22.25, 1.0, 43.96), (22.83, 1.0, 43.8), (24.09, -1.0, 49.51), (24.69, -1.0, 49.51), (24.09, 1.0, 49.51), (24.69, 1.0, 49.51), (24.09, -1.0, 54.51), (24.69, -1.0, 54.51), (24.09, 1.0, 54.51), (24.69, 1.0, 54.51)], [], [(0, 2, 3, 1), (5, 7, 11, 9), (0, 1, 5, 4), (1, 3, 7, 5), (2, 0, 4, 6), (3, 2, 6, 7), (10, 8, 12, 14), (6, 4, 8, 10), (7, 6, 10, 11), (4, 5, 9, 8), (15, 14, 18, 19), (11, 10, 14, 15), (8, 9, 13, 12), (9, 11, 15, 13), (17, 19, 23, 21), (12, 13, 17, 16), (13, 15, 19, 17), (14, 12, 16, 18), (23, 22, 26, 27), (18, 16, 20, 22), (19, 18, 22, 23), (16, 17, 21, 20), (24, 25, 29, 28), (20, 21, 25, 24), (21, 23, 27, 25), (22, 20, 24, 26), (29, 31, 35, 33), (25, 27, 31, 29), (26, 24, 28, 30), (27, 26, 30, 31), (33, 35, 39, 37), (30, 28, 32, 34), (31, 30, 34, 35), (28, 29, 33, 32), (36, 37, 39, 38), (34, 32, 36, 38), (35, 34, 38, 39), (32, 33, 37, 36)])
_uv = me_rope04.uv_layers.new(name='UVMap')
_uv.uv.foreach_set('vector', [0.007812, 0.5156, 0.007812, 0.5234, 0.01562, 0.5234, 0.01562, 0.5156, 0.01562, 0.5156, 0.01562, 0.5234, 0.01562, 0.5234, 0.01562, 0.5156, 0.01562, 0.5234, 0.007812, 0.5234, 0.007812, 0.5156, 0.01562, 0.5156, 0.01562, 0.5156, 0.01562, 0.5234, 0.01562, 0.5234, 0.01562, 0.5156, 0.007812, 0.5234, 0.007812, 0.5156, 0.007812, 0.5156, 0.007812, 0.5234, 0.01562, 0.5234, 0.007812, 0.5234, 0.007812, 0.5234, 0.01562, 0.5234, 0.007812, 0.5234, 0.007812, 0.5156, 0.007812, 0.5156, 0.007812, 0.5234, 0.007812, 0.5234, 0.007812, 0.5156, 0.007812, 0.5156, 0.007812, 0.5234, 0.01562, 0.5234, 0.007812, 0.5234, 0.007812, 0.5234, 0.01562, 0.5234, 0.01562, 0.5234, 0.007812, 0.5234, 0.007812, 0.5156, 0.01562, 0.5156, 0.01562, 0.5234, 0.007812, 0.5234, 0.007812, 0.5234, 0.01562, 0.5234, 0.01562, 0.5234, 0.007812, 0.5234, 0.007812, 0.5234, 0.01562, 0.5234, 0.01562, 0.5234, 0.007812, 0.5234, 0.007812, 0.5156, 0.01562, 0.5156, 0.01562, 0.5156, 0.01562, 0.5234, 0.01562, 0.5234, 0.01562, 0.5156, 0.01562, 0.5156, 0.01562, 0.5234, 0.01562, 0.5234, 0.01562, 0.5156, 0.01562, 0.5234, 0.007812, 0.5234, 0.007812, 0.5156, 0.01562, 0.5156, 0.01562, 0.5156, 0.01562, 0.5234, 0.01562, 0.5234, 0.01562, 0.5156, 0.007812, 0.5234, 0.007812, 0.5156, 0.007812, 0.5156, 0.007812, 0.5234, 0.01562, 0.5234, 0.007812, 0.5234, 0.007812, 0.5234, 0.01562, 0.5234, 0.007812, 0.5234, 0.007812, 0.5156, 0.007812, 0.5156, 0.007812, 0.5234, 0.01562, 0.5234, 0.007812, 0.5234, 0.007812, 0.5234, 0.01562, 0.5234, 0.01562, 0.5234, 0.007812, 0.5234, 0.007812, 0.5156, 0.01562, 0.5156, 0.007812, 0.5156, 0.01562, 0.5156, 0.01562, 0.5156, 0.007812, 0.5156, 0.007812, 0.5156, 0.01562, 0.5156, 0.01562, 0.5156, 0.007812, 0.5156, 0.01562, 0.5156, 0.01562, 0.5234, 0.01562, 0.5234, 0.01562, 0.5156, 0.007812, 0.5234, 0.007812, 0.5156, 0.007812, 0.5156, 0.007812, 0.5234, 0.01562, 0.5156, 0.01562, 0.5234, 0.01562, 0.5234, 0.01562, 0.5156, 0.01562, 0.5156, 0.01562, 0.5234, 0.01562, 0.5234, 0.01562, 0.5156, 0.007812, 0.5234, 0.007812, 0.5156, 0.007812, 0.5156, 0.007812, 0.5234, 0.01562, 0.5234, 0.007812, 0.5234, 0.007812, 0.5234, 0.01562, 0.5234, 0.01562, 0.5156, 0.01562, 0.5234, 0.01562, 0.5234, 0.01562, 0.5156, 0.007812, 0.5234, 0.007812, 0.5156, 0.007812, 0.5156, 0.007812, 0.5234, 0.01562, 0.5234, 0.007812, 0.5234, 0.007812, 0.5234, 0.01562, 0.5234, 0.007812, 0.5156, 0.01562, 0.5156, 0.01562, 0.5156, 0.007812, 0.5156, 0.007812, 0.5156, 0.01562, 0.5156, 0.01562, 0.5234, 0.007812, 0.5234, 0.007812, 0.5234, 0.007812, 0.5156, 0.007812, 0.5156, 0.007812, 0.5234, 0.01562, 0.5234, 0.007812, 0.5234, 0.007812, 0.5234, 0.01562, 0.5234, 0.007812, 0.5156, 0.01562, 0.5156, 0.01562, 0.5156, 0.007812, 0.5156])
me_rope04.materials.append(mat_material_001)
me_rope04.use_remesh_fix_poles = True
me_rope04.use_remesh_preserve_attributes = False
me_rope04.use_mirror_vertex_groups = False
me_rope04.update()
me_rope01 = bpy.data.meshes.new('rope01')
me_rope01.from_pydata([(-0.4121, -1.0, -0.1879), (0.01213, -1.0, -0.6121), (-0.4121, 1.0, -0.1879), (0.01213, 1.0, -0.6121), (1.676, -1.0, 1.893), (2.167, -1.0, 1.549), (1.676, 1.0, 1.893), (2.167, 1.0, 1.549), (2.823, -1.0, 3.532), (3.314, -1.0, 3.188), (2.823, 1.0, 3.532), (3.314, 1.0, 3.188), (4.517, -1.0, 5.944), (5.061, -1.0, 5.69), (4.517, 1.0, 5.944), (5.061, 1.0, 5.69), (5.785, -1.0, 8.663), (6.329, -1.0, 8.409), (5.785, 1.0, 8.663), (6.329, 1.0, 8.409), (16.35, -1.0, 31.32), (16.89, -1.0, 31.07), (16.35, 1.0, 31.32), (16.89, 1.0, 31.07), (22.27, -1.0, 44.01), (22.81, -1.0, 43.76), (22.27, 1.0, 44.01), (22.81, 1.0, 43.76), (22.25, -1.0, 43.96), (22.83, -1.0, 43.8), (22.25, 1.0, 43.96), (22.83, 1.0, 43.8), (24.09, -1.0, 49.51), (24.69, -1.0, 49.51), (24.09, 1.0, 49.51), (24.69, 1.0, 49.51), (24.09, -1.0, 54.51), (24.69, -1.0, 54.51), (24.09, 1.0, 54.51), (24.69, 1.0, 54.51)], [], [(0, 2, 3, 1), (5, 7, 11, 9), (0, 1, 5, 4), (1, 3, 7, 5), (2, 0, 4, 6), (3, 2, 6, 7), (10, 8, 12, 14), (6, 4, 8, 10), (7, 6, 10, 11), (4, 5, 9, 8), (15, 14, 18, 19), (11, 10, 14, 15), (8, 9, 13, 12), (9, 11, 15, 13), (17, 19, 23, 21), (12, 13, 17, 16), (13, 15, 19, 17), (14, 12, 16, 18), (23, 22, 26, 27), (18, 16, 20, 22), (19, 18, 22, 23), (16, 17, 21, 20), (24, 25, 29, 28), (20, 21, 25, 24), (21, 23, 27, 25), (22, 20, 24, 26), (29, 31, 35, 33), (25, 27, 31, 29), (26, 24, 28, 30), (27, 26, 30, 31), (33, 35, 39, 37), (30, 28, 32, 34), (31, 30, 34, 35), (28, 29, 33, 32), (36, 37, 39, 38), (34, 32, 36, 38), (35, 34, 38, 39), (32, 33, 37, 36)])
_uv = me_rope01.uv_layers.new(name='UVMap')
_uv.uv.foreach_set('vector', [0.007812, 0.5234, 0.0, 0.5234, 0.0, 0.5156, 0.007812, 0.5156, 0.007812, 0.5234, 0.0, 0.5234, 0.0, 0.5156, 0.007812, 0.5156, 0.007812, 0.5234, 0.0, 0.5234, 0.0, 0.5156, 0.007812, 0.5156, 0.007812, 0.5234, 0.0, 0.5234, 0.0, 0.5156, 0.007812, 0.5156, 0.007812, 0.5234, 0.0, 0.5234, 0.0, 0.5156, 0.007812, 0.5156, 0.007812, 0.5234, 0.0, 0.5234, 0.0, 0.5156, 0.007812, 0.5156, 0.007812, 0.5234, 0.0, 0.5234, 0.0, 0.5156, 0.007812, 0.5156, 0.007812, 0.5234, 0.0, 0.5234, 0.0, 0.5156, 0.007812, 0.5156, 0.007812, 0.5234, 0.0, 0.5234, 0.0, 0.5156, 0.007812, 0.5156, 0.007812, 0.5234, 0.0, 0.5234, 0.0, 0.5156, 0.007812, 0.5156, 0.007812, 0.5234, 0.0, 0.5234, 0.0, 0.5156, 0.007812, 0.5156, 0.007812, 0.5234, 0.0, 0.5234, 0.0, 0.5156, 0.007812, 0.5156, 0.007812, 0.5234, 0.0, 0.5234, 0.0, 0.5156, 0.007812, 0.5156, 0.007812, 0.5234, 0.0, 0.5234, 0.0, 0.5156, 0.007812, 0.5156, 0.007812, 0.5234, 0.0, 0.5234, 0.0, 0.5156, 0.007812, 0.5156, 0.007812, 0.5234, 0.0, 0.5234, 0.0, 0.5156, 0.007812, 0.5156, 0.007812, 0.5234, 0.0, 0.5234, 0.0, 0.5156, 0.007812, 0.5156, 0.007812, 0.5234, 0.0, 0.5234, 0.0, 0.5156, 0.007812, 0.5156, 0.007812, 0.5234, 0.0, 0.5234, 0.0, 0.5156, 0.007812, 0.5156, 0.007812, 0.5234, 0.0, 0.5234, 0.0, 0.5156, 0.007812, 0.5156, 0.007812, 0.5234, 0.0, 0.5234, 0.0, 0.5156, 0.007812, 0.5156, 0.007812, 0.5234, 0.0, 0.5234, 0.0, 0.5156, 0.007812, 0.5156, 0.007812, 0.5234, 0.0, 0.5234, 0.0, 0.5156, 0.007812, 0.5156, 0.007812, 0.5234, 0.0, 0.5234, 0.0, 0.5156, 0.007812, 0.5156, 0.007812, 0.5234, 0.0, 0.5234, 0.0, 0.5156, 0.007812, 0.5156, 0.007812, 0.5234, 0.0, 0.5234, 0.0, 0.5156, 0.007812, 0.5156, 0.007812, 0.5234, 0.0, 0.5234, 0.0, 0.5156, 0.007812, 0.5156, 0.007812, 0.5234, 0.0, 0.5234, 0.0, 0.5156, 0.007812, 0.5156, 0.007812, 0.5234, 0.0, 0.5234, 0.0, 0.5156, 0.007812, 0.5156, 0.007812, 0.5234, 0.0, 0.5234, 0.0, 0.5156, 0.007812, 0.5156, 0.007812, 0.5234, 0.0, 0.5234, 0.0, 0.5156, 0.007812, 0.5156, 0.007812, 0.5234, 0.0, 0.5234, 0.0, 0.5156, 0.007812, 0.5156, 0.007812, 0.5234, 0.0, 0.5234, 0.0, 0.5156, 0.007812, 0.5156, 0.007812, 0.5234, 0.0, 0.5234, 0.0, 0.5156, 0.007812, 0.5156, 0.007812, 0.5234, 0.0, 0.5234, 0.0, 0.5156, 0.007812, 0.5156, 0.007812, 0.5234, 0.0, 0.5234, 0.0, 0.5156, 0.007812, 0.5156, 0.007812, 0.5234, 0.0, 0.5234, 0.0, 0.5156, 0.007812, 0.5156, 0.007812, 0.5234, 0.0, 0.5234, 0.0, 0.5156, 0.007812, 0.5156])
me_rope01.materials.append(mat_material_001)
me_rope01.use_remesh_fix_poles = True
me_rope01.use_remesh_preserve_attributes = False
me_rope01.use_mirror_vertex_groups = False
me_rope01.update()
me_rope02 = bpy.data.meshes.new('rope02')
me_rope02.from_pydata([(-0.4121, -1.0, -0.1879), (0.01213, -1.0, -0.6121), (-0.4121, 1.0, -0.1879), (0.01213, 1.0, -0.6121), (1.676, -1.0, 1.893), (2.167, -1.0, 1.549), (1.676, 1.0, 1.893), (2.167, 1.0, 1.549), (2.823, -1.0, 3.532), (3.314, -1.0, 3.188), (2.823, 1.0, 3.532), (3.314, 1.0, 3.188), (4.517, -1.0, 5.944), (5.061, -1.0, 5.69), (4.517, 1.0, 5.944), (5.061, 1.0, 5.69), (5.785, -1.0, 8.663), (6.329, -1.0, 8.409), (5.785, 1.0, 8.663), (6.329, 1.0, 8.409), (16.35, -1.0, 31.32), (16.89, -1.0, 31.07), (16.35, 1.0, 31.32), (16.89, 1.0, 31.07), (22.27, -1.0, 44.01), (22.81, -1.0, 43.76), (22.27, 1.0, 44.01), (22.81, 1.0, 43.76), (22.25, -1.0, 43.96), (22.83, -1.0, 43.8), (22.25, 1.0, 43.96), (22.83, 1.0, 43.8), (24.09, -1.0, 49.51), (24.69, -1.0, 49.51), (24.09, 1.0, 49.51), (24.69, 1.0, 49.51), (24.09, -1.0, 54.51), (24.69, -1.0, 54.51), (24.09, 1.0, 54.51), (24.69, 1.0, 54.51)], [], [(0, 2, 3, 1), (5, 7, 11, 9), (0, 1, 5, 4), (1, 3, 7, 5), (2, 0, 4, 6), (3, 2, 6, 7), (10, 8, 12, 14), (6, 4, 8, 10), (7, 6, 10, 11), (4, 5, 9, 8), (15, 14, 18, 19), (11, 10, 14, 15), (8, 9, 13, 12), (9, 11, 15, 13), (17, 19, 23, 21), (12, 13, 17, 16), (13, 15, 19, 17), (14, 12, 16, 18), (23, 22, 26, 27), (18, 16, 20, 22), (19, 18, 22, 23), (16, 17, 21, 20), (24, 25, 29, 28), (20, 21, 25, 24), (21, 23, 27, 25), (22, 20, 24, 26), (29, 31, 35, 33), (25, 27, 31, 29), (26, 24, 28, 30), (27, 26, 30, 31), (33, 35, 39, 37), (30, 28, 32, 34), (31, 30, 34, 35), (28, 29, 33, 32), (36, 37, 39, 38), (34, 32, 36, 38), (35, 34, 38, 39), (32, 33, 37, 36)])
_uv = me_rope02.uv_layers.new(name='UVMap')
_uv.uv.foreach_set('vector', [0.007812, 0.5234, 0.0, 0.5234, 0.0, 0.5156, 0.007812, 0.5156, 0.007812, 0.5234, 0.0, 0.5234, 0.0, 0.5156, 0.007812, 0.5156, 0.007812, 0.5234, 0.0, 0.5234, 0.0, 0.5156, 0.007812, 0.5156, 0.007812, 0.5234, 0.0, 0.5234, 0.0, 0.5156, 0.007812, 0.5156, 0.007812, 0.5234, 0.0, 0.5234, 0.0, 0.5156, 0.007812, 0.5156, 0.007812, 0.5234, 0.0, 0.5234, 0.0, 0.5156, 0.007812, 0.5156, 0.007812, 0.5234, 0.0, 0.5234, 0.0, 0.5156, 0.007812, 0.5156, 0.007812, 0.5234, 0.0, 0.5234, 0.0, 0.5156, 0.007812, 0.5156, 0.007812, 0.5234, 0.0, 0.5234, 0.0, 0.5156, 0.007812, 0.5156, 0.007812, 0.5234, 0.0, 0.5234, 0.0, 0.5156, 0.007812, 0.5156, 0.007812, 0.5234, 0.0, 0.5234, 0.0, 0.5156, 0.007812, 0.5156, 0.007812, 0.5234, 0.0, 0.5234, 0.0, 0.5156, 0.007812, 0.5156, 0.007812, 0.5234, 0.0, 0.5234, 0.0, 0.5156, 0.007812, 0.5156, 0.007812, 0.5234, 0.0, 0.5234, 0.0, 0.5156, 0.007812, 0.5156, 0.007812, 0.5234, 0.0, 0.5234, 0.0, 0.5156, 0.007812, 0.5156, 0.007812, 0.5234, 0.0, 0.5234, 0.0, 0.5156, 0.007812, 0.5156, 0.007812, 0.5234, 0.0, 0.5234, 0.0, 0.5156, 0.007812, 0.5156, 0.007812, 0.5234, 0.0, 0.5234, 0.0, 0.5156, 0.007812, 0.5156, 0.007812, 0.5234, 0.0, 0.5234, 0.0, 0.5156, 0.007812, 0.5156, 0.007812, 0.5234, 0.0, 0.5234, 0.0, 0.5156, 0.007812, 0.5156, 0.007812, 0.5234, 0.0, 0.5234, 0.0, 0.5156, 0.007812, 0.5156, 0.007812, 0.5234, 0.0, 0.5234, 0.0, 0.5156, 0.007812, 0.5156, 0.007812, 0.5234, 0.0, 0.5234, 0.0, 0.5156, 0.007812, 0.5156, 0.007812, 0.5234, 0.0, 0.5234, 0.0, 0.5156, 0.007812, 0.5156, 0.007812, 0.5234, 0.0, 0.5234, 0.0, 0.5156, 0.007812, 0.5156, 0.007812, 0.5234, 0.0, 0.5234, 0.0, 0.5156, 0.007812, 0.5156, 0.007812, 0.5234, 0.0, 0.5234, 0.0, 0.5156, 0.007812, 0.5156, 0.007812, 0.5234, 0.0, 0.5234, 0.0, 0.5156, 0.007812, 0.5156, 0.007812, 0.5234, 0.0, 0.5234, 0.0, 0.5156, 0.007812, 0.5156, 0.007812, 0.5234, 0.0, 0.5234, 0.0, 0.5156, 0.007812, 0.5156, 0.007812, 0.5234, 0.0, 0.5234, 0.0, 0.5156, 0.007812, 0.5156, 0.007812, 0.5234, 0.0, 0.5234, 0.0, 0.5156, 0.007812, 0.5156, 0.007812, 0.5234, 0.0, 0.5234, 0.0, 0.5156, 0.007812, 0.5156, 0.007812, 0.5234, 0.0, 0.5234, 0.0, 0.5156, 0.007812, 0.5156, 0.007812, 0.5234, 0.0, 0.5234, 0.0, 0.5156, 0.007812, 0.5156, 0.007812, 0.5234, 0.0, 0.5234, 0.0, 0.5156, 0.007812, 0.5156, 0.007812, 0.5234, 0.0, 0.5234, 0.0, 0.5156, 0.007812, 0.5156, 0.007812, 0.5234, 0.0, 0.5234, 0.0, 0.5156, 0.007812, 0.5156])
me_rope02.materials.append(mat_material_001)
me_rope02.use_remesh_fix_poles = True
me_rope02.use_remesh_preserve_attributes = False
me_rope02.use_mirror_vertex_groups = False
me_rope02.update()
me_rotor = bpy.data.meshes.new('rotor')
me_rotor.from_pydata([(-1.034, -1.0, -0.9645), (-0.9645, -1.0, 1.034), (-1.034, -0.5, -0.9645), (-0.9645, -0.5, 1.034), (0.9645, -1.0, -1.034), (1.034, -1.0, 0.9645), (0.9645, -0.5, -1.034), (1.034, -0.5, 0.9645), (-0.2069, 0.0, -0.1929), (-0.1929, 0.0, 0.2069), (0.1929, 0.0, -0.2069), (0.2069, 0.0, 0.1929), (4.962, -0.64, -1.174), (5.032, -1.0, 0.8249), (4.962, -0.5, -1.174), (5.032, -0.5, 0.8249), (-5.032, -1.0, -0.8249), (-4.962, -0.6, 1.174), (-5.032, -0.5, -0.8249), (-4.962, -0.5, 1.174)], [], [(2, 0, 16, 18), (3, 7, 11, 9), (5, 4, 12, 13), (4, 5, 1, 0), (2, 6, 4, 0), (7, 3, 1, 5), (8, 9, 11, 10), (2, 3, 9, 8), (7, 6, 10, 11), (6, 2, 8, 10), (14, 15, 13, 12), (4, 6, 14, 12), (7, 5, 13, 15), (6, 7, 15, 14), (16, 17, 19, 18), (3, 2, 18, 19), (0, 1, 17, 16), (1, 3, 19, 17)])
_uv = me_rotor.uv_layers.new(name='UVMap')
_uv.uv.foreach_set('vector', [0.1562, 0.9688, 0.2188, 0.9688, 0.2188, 0.9922, 0.1562, 0.9922, 0.0, 0.5, 0.03125, 0.5, 0.03125, 0.5312, 0.0, 0.5312, 0.25, 1.0, 0.25, 0.9688, 0.3125, 0.9688, 0.3125, 1.0, 0.25, 1.0, 0.2188, 1.0, 0.2188, 0.9688, 0.25, 0.9688, 0.1562, 0.9688, 0.1875, 0.9688, 0.1875, 1.0, 0.1562, 1.0, 0.1562, 0.9688, 0.1875, 0.9688, 0.1875, 1.0, 0.1562, 1.0, 0.0, 0.5, 0.03125, 0.5, 0.03125, 0.5312, 0.0, 0.5312, 0.0, 0.5, 0.03125, 0.5, 0.03125, 0.5312, 0.0, 0.5312, 0.0, 0.5, 0.03125, 0.5, 0.03125, 0.5312, 0.0, 0.5312, 0.0, 0.5, 0.03125, 0.5, 0.03125, 0.5312, 0.0, 0.5312, 0.1562, 0.9922, 0.1953, 0.9922, 0.1953, 1.0, 0.1562, 1.0, 0.1562, 0.9688, 0.2188, 0.9688, 0.2188, 0.9922, 0.1562, 0.9922, 0.1562, 0.9688, 0.2188, 0.9688, 0.2188, 0.9922, 0.1562, 0.9922, 0.25, 1.0, 0.25, 0.9688, 0.3125, 0.9688, 0.3125, 1.0, 0.1562, 0.9922, 0.1953, 0.9922, 0.1953, 1.0, 0.1562, 1.0, 0.2188, 0.9688, 0.2188, 1.0, 0.1562, 1.0, 0.1562, 0.9688, 0.1562, 1.0, 0.1562, 0.9688, 0.2188, 0.9688, 0.2188, 1.0, 0.1562, 0.9688, 0.2188, 0.9688, 0.2188, 0.9922, 0.1562, 0.9922])
me_rotor.materials.append(mat_material_001)
me_rotor.use_remesh_fix_poles = True
me_rotor.use_remesh_preserve_attributes = False
me_rotor.use_mirror_vertex_groups = False
me_rotor.update()
me_cube = bpy.data.meshes.new('Cube')
me_cube.from_pydata([(-5.0, -1.0, -1.0), (-5.0, -1.0, 4.0), (-5.0, 5.0, 2.0), (-5.0, 5.0, 4.0), (5.0, -1.0, -1.0), (5.0, -1.0, 4.0), (5.0, 5.0, 2.0), (5.0, 5.0, 4.0), (0.0, 5.0, -1.0), (-2.0, 9.0, 3.0), (-2.0, 9.0, 4.0), (2.0, 9.0, 3.0), (2.0, 9.0, 4.0)], [], [(0, 1, 3, 2), (3, 7, 12, 10), (6, 7, 5, 4), (8, 6, 4), (7, 3, 1, 5), (8, 4, 0), (2, 8, 0), (9, 10, 12, 11), (2, 3, 10, 9), (11, 8, 9), (7, 6, 11, 12), (8, 2, 9), (6, 8, 11)])
_uv = me_cube.uv_layers.new(name='UVMap')
_uv.uv.foreach_set('vector', [0.01562, 0.7656, 0.01562, 0.8438, 0.1172, 0.8438, 0.1172, 0.8125, 0.0, 0.9453, 0.1562, 0.9453, 0.1094, 1.0, 0.04688, 1.0, 0.1172, 0.8125, 0.1172, 0.8438, 0.01562, 0.8438, 0.01562, 0.7656, 0.01562, 0.7656, 0.01562, 0.8438, 0.09375, 0.8438, 0.1562, 0.9453, 0.0, 0.9453, 0.0, 0.8672, 0.1562, 0.8672, 0.01562, 0.8828, 0.08594, 0.9453, 0.09375, 0.8047, 0.01562, 0.8438, 0.01562, 0.7656, 0.09375, 0.8438, 0.07031, 0.8281, 0.07031, 0.8438, 0.1328, 0.8438, 0.1328, 0.8281, 0.07812, 0.8359, 0.07812, 0.8047, 0.02344, 0.8047, 0.03125, 0.8203, 0.0, 0.8438, 0.05469, 0.7656, 0.1562, 0.8438, 0.07812, 0.8047, 0.07812, 0.8359, 0.03125, 0.8203, 0.02344, 0.8047, 0.05469, 0.7656, 0.0, 0.8438, 0.1562, 0.8438, 0.0, 0.8438, 0.05469, 0.7656, 0.1562, 0.8438])
me_cube.materials.append(mat_material_001)
me_cube.use_remesh_fix_poles = True
me_cube.use_remesh_preserve_attributes = False
me_cube.use_mirror_vertex_groups = False
me_cube.update()
me_cube_001 = bpy.data.meshes.new('Cube.001')
me_cube_001.from_pydata([(6.0, -7.0, -2.0), (6.0, -7.0, 0.0), (6.0, 3.0, -2.0), (6.0, 3.0, 0.0), (7.0, -7.0, -2.0), (7.0, -7.0, 0.0), (7.0, 3.0, -2.0), (7.0, 3.0, 0.0), (6.0, 13.0, 0.0), (6.0, 13.0, -2.0), (7.0, 13.0, -2.0), (7.0, 13.0, 0.0), (5.0, -4.0, -1.5), (5.0, -4.0, -0.5), (5.0, -2.0, -1.5), (5.0, -2.0, -0.5), (6.0, -4.0, -1.5), (6.0, -4.0, -0.5), (6.0, -2.0, -1.5), (6.0, -2.0, -0.5), (5.0, 7.0, -1.5), (5.0, 7.0, -0.5), (5.0, 9.0, -1.5), (5.0, 9.0, -0.5), (6.0, 7.0, -1.5), (6.0, 7.0, -0.5), (6.0, 9.0, -1.5), (6.0, 9.0, -0.5)], [], [(0, 1, 3, 2), (3, 7, 11, 8), (6, 7, 5, 4), (4, 5, 1, 0), (2, 6, 4, 0), (7, 3, 1, 5), (9, 8, 11, 10), (2, 3, 8, 9), (7, 6, 10, 11), (6, 2, 9, 10), (14, 15, 19, 18), (16, 17, 13, 12), (14, 18, 16, 12), (19, 15, 13, 17), (22, 23, 27, 26), (24, 25, 21, 20), (22, 26, 24, 20), (27, 23, 21, 25)])
_uv = me_cube_001.uv_layers.new(name='UVMap')
_uv.uv.foreach_set('vector', [0.0, 0.8438, 0.0, 0.8125, 0.1562, 0.8125, 0.1562, 0.8438, 0.0, 0.8281, 0.0, 0.8125, 0.1562, 0.8125, 0.1562, 0.8281, 0.0, 0.8438, 0.0, 0.8125, 0.1562, 0.8125, 0.1562, 0.8438, 0.05469, 0.8047, 0.05469, 0.8359, 0.03906, 0.8359, 0.03906, 0.8047, 0.0, 0.8125, 0.0, 0.7812, 0.1562, 0.7812, 0.1562, 0.8125, 0.1562, 0.8125, 0.1562, 0.8281, 0.0, 0.8281, 0.0, 0.8125, 0.0, 0.8438, 0.0, 0.8125, 0.01562, 0.8125, 0.01562, 0.8438, 0.0, 0.8438, 0.0, 0.8125, 0.1562, 0.8125, 0.1562, 0.8438, 0.1562, 0.8125, 0.1562, 0.8438, 0.0, 0.8438, 0.0, 0.8125, 0.1562, 0.7812, 0.1562, 0.8125, 0.0, 0.8125, 0.0, 0.7812, 0.07031, 0.7969, 0.07031, 0.7812, 0.08594, 0.7812, 0.08594, 0.7969, 0.0625, 0.8203, 0.0625, 0.8047, 0.07812, 0.8047, 0.07812, 0.8203, 0.0625, 0.8125, 0.07812, 0.8125, 0.07812, 0.8438, 0.0625, 0.8438, 0.0625, 0.8125, 0.07812, 0.8125, 0.07812, 0.8438, 0.0625, 0.8438, 0.07031, 0.7969, 0.07031, 0.7812, 0.08594, 0.7812, 0.08594, 0.7969, 0.0625, 0.8203, 0.0625, 0.8047, 0.07812, 0.8047, 0.07812, 0.8203, 0.0625, 0.8125, 0.07812, 0.8125, 0.07812, 0.8438, 0.0625, 0.8438, 0.0625, 0.8125, 0.07812, 0.8125, 0.07812, 0.8438, 0.0625, 0.8438])
me_cube_001.materials.append(mat_material_001)
me_cube_001.use_remesh_fix_poles = True
me_cube_001.use_remesh_preserve_attributes = False
me_cube_001.use_mirror_vertex_groups = False
me_cube_001.update()
me_cube_002 = bpy.data.meshes.new('Cube.002')
me_cube_002.from_pydata([(6.0, -7.0, -2.0), (6.0, -7.0, 0.0), (6.0, 3.0, -2.0), (6.0, 3.0, 0.0), (7.0, -7.0, -2.0), (7.0, -7.0, 0.0), (7.0, 3.0, -2.0), (7.0, 3.0, 0.0), (6.0, 13.0, 0.0), (6.0, 13.0, -2.0), (7.0, 13.0, -2.0), (7.0, 13.0, 0.0), (5.0, -4.0, -1.5), (5.0, -4.0, -0.5), (5.0, -2.0, -1.5), (5.0, -2.0, -0.5), (6.0, -4.0, -1.5), (6.0, -4.0, -0.5), (6.0, -2.0, -1.5), (6.0, -2.0, -0.5), (5.0, 7.0, -1.5), (5.0, 7.0, -0.5), (5.0, 9.0, -1.5), (5.0, 9.0, -0.5), (6.0, 7.0, -1.5), (6.0, 7.0, -0.5), (6.0, 9.0, -1.5), (6.0, 9.0, -0.5)], [], [(0, 2, 3, 1), (3, 8, 11, 7), (6, 4, 5, 7), (4, 0, 1, 5), (2, 0, 4, 6), (7, 5, 1, 3), (9, 10, 11, 8), (2, 9, 8, 3), (7, 11, 10, 6), (6, 10, 9, 2), (14, 18, 19, 15), (16, 12, 13, 17), (14, 12, 16, 18), (19, 17, 13, 15), (22, 26, 27, 23), (24, 20, 21, 25), (22, 20, 24, 26), (27, 25, 21, 23)])
_uv = me_cube_002.uv_layers.new(name='UVMap')
_uv.uv.foreach_set('vector', [0.0, 0.8438, 0.1562, 0.8438, 0.1562, 0.8125, 0.0, 0.8125, 0.0, 0.8281, 0.1562, 0.8281, 0.1562, 0.8125, 0.0, 0.8125, 0.0, 0.8438, 0.1562, 0.8438, 0.1562, 0.8125, 0.0, 0.8125, 0.05469, 0.8047, 0.03906, 0.8047, 0.03906, 0.8359, 0.05469, 0.8359, 0.0, 0.8125, 0.1562, 0.8125, 0.1562, 0.7812, 0.0, 0.7812, 0.1562, 0.8125, 0.0, 0.8125, 0.0, 0.8281, 0.1562, 0.8281, 0.0, 0.8438, 0.01562, 0.8438, 0.01562, 0.8125, 0.0, 0.8125, 0.0, 0.8438, 0.1562, 0.8438, 0.1562, 0.8125, 0.0, 0.8125, 0.1562, 0.8125, 0.0, 0.8125, 0.0, 0.8438, 0.1562, 0.8438, 0.1562, 0.7812, 0.0, 0.7812, 0.0, 0.8125, 0.1562, 0.8125, 0.07031, 0.7969, 0.08594, 0.7969, 0.08594, 0.7812, 0.07031, 0.7812, 0.0625, 0.8203, 0.07812, 0.8203, 0.07812, 0.8047, 0.0625, 0.8047, 0.0625, 0.8125, 0.0625, 0.8438, 0.07812, 0.8438, 0.07812, 0.8125, 0.0625, 0.8125, 0.0625, 0.8438, 0.07812, 0.8438, 0.07812, 0.8125, 0.07031, 0.7969, 0.08594, 0.7969, 0.08594, 0.7812, 0.07031, 0.7812, 0.0625, 0.8203, 0.07812, 0.8203, 0.07812, 0.8047, 0.0625, 0.8047, 0.0625, 0.8125, 0.0625, 0.8438, 0.07812, 0.8438, 0.07812, 0.8125, 0.0625, 0.8125, 0.0625, 0.8438, 0.07812, 0.8438, 0.07812, 0.8125])
me_cube_002.materials.append(mat_material_001)
me_cube_002.use_remesh_fix_poles = True
me_cube_002.use_remesh_preserve_attributes = False
me_cube_002.use_mirror_vertex_groups = False
me_cube_002.update()
arm_armature = bpy.data.armatures.new('Armature')  # bones are not reproduced

# ---- objects
ob_cradle = bpy.data.objects.new('cradle', me_cradle)
ob_rotor_housing = bpy.data.objects.new('rotor_housing', me_rotor_housing)
ob_balloon = bpy.data.objects.new('balloon', me_balloon)
ob_rope03 = bpy.data.objects.new('rope03', me_rope03)
ob_rope04 = bpy.data.objects.new('rope04', me_rope04)
ob_rope01 = bpy.data.objects.new('rope01', me_rope01)
ob_rope02 = bpy.data.objects.new('rope02', me_rope02)
ob_rotor = bpy.data.objects.new('rotor', me_rotor)
ob_armature = bpy.data.objects.new('Armature', arm_armature)
ob_hull = bpy.data.objects.new('hull', me_cube)
ob_railr = bpy.data.objects.new('railR', me_cube_001)
ob_raill = bpy.data.objects.new('railL', me_cube_002)

# ---- transforms, parenting, visibility, modifiers, constraints
ob_cradle.parent = ob_armature
ob_cradle.matrix_parent_inverse = Matrix(((1.0, -0.0, 0.0, -0.0), (-0.0, 1.0, 2.98e-08, -4.0), (0.0, -2.98e-08, 1.0, -0.5), (0.0, 0.0, -0.0, 1.0)))
ob_cradle.location = (0.0, -4.0, 4.0)
ob_cradle.scale = (10.0, 10.0, 10.0)
ob_cradle.lineart.crease_threshold = 0.0
_vg = ob_cradle.vertex_groups.new(name='origin')
ob_rotor_housing.parent = ob_armature
ob_rotor_housing.matrix_parent_inverse = Matrix(((0.9999, -2.005e-09, 0.01372, -0.006735), (1.596e-09, 1.0, 2.98e-08, -5.0), (-0.01372, -2.978e-08, 0.9999, -0.4908), (0.0, -0.0, -0.0, 1.0)))
ob_rotor_housing.location = (8.327e-17, -9.0, 3.6)
ob_rotor_housing.scale = (8.0, 8.0, 8.0)
ob_rotor_housing.lineart.crease_threshold = 0.0
_vg = ob_rotor_housing.vertex_groups.new(name='origin')
ob_balloon.parent = ob_armature
ob_balloon.matrix_parent_inverse = Matrix(((1.0, -0.0, 0.0, -0.0), (-0.0, 1.0, -0.0, -5.0), (0.0, -0.0, 1.0, -10.5), (-0.0, 0.0, -0.0, 1.0)))
ob_balloon.location = (-0.01906, -9.537e-07, 58.98)
ob_balloon.lineart.crease_threshold = 0.0
_vg = ob_balloon.vertex_groups.new(name='balloon')
ob_rope03.parent = ob_armature
ob_rope03.matrix_parent_inverse = Matrix(((1.0, -0.0, 0.0, -0.0), (-0.0, 1.0, -0.0, -5.0), (0.0, -0.0, 1.0, -10.5), (-0.0, 0.0, -0.0, 1.0)))
ob_rope03.location = (-5.019, -4.0, 2.981)
ob_rope03.rotation_euler = (-0.001749, -1.545e-08, -2.967)
ob_rope03.lineart.crease_threshold = 0.0
_vg = ob_rope03.vertex_groups.new(name='balloon')
ob_rope04.parent = ob_armature
ob_rope04.matrix_parent_inverse = Matrix(((1.0, -0.0, 0.0, -0.0), (-0.0, 1.0, -0.0, -5.0), (0.0, -0.0, 1.0, -10.5), (-0.0, 0.0, -0.0, 1.0)))
ob_rope04.location = (4.981, -4.0, 2.981)
ob_rope04.rotation_euler = (0.0, -0.0, -0.1745)
ob_rope04.lineart.crease_threshold = 0.0
_vg = ob_rope04.vertex_groups.new(name='balloon')
ob_rope01.parent = ob_armature
ob_rope01.matrix_parent_inverse = Matrix(((1.0, -0.0, 0.0, -0.0), (-0.0, 1.0, -0.0, -5.0), (0.0, -0.0, 1.0, -10.5), (-0.0, 0.0, -0.0, 1.0)))
ob_rope01.location = (4.981, 4.0, 2.981)
ob_rope01.rotation_euler = (0.0, -0.0, 0.1745)
ob_rope01.lineart.crease_threshold = 0.0
_vg = ob_rope01.vertex_groups.new(name='balloon')
ob_rope02.parent = ob_armature
ob_rope02.matrix_parent_inverse = Matrix(((1.0, -0.0, 0.0, -0.0), (-0.0, 1.0, -0.0, -5.0), (0.0, -0.0, 1.0, -10.5), (-0.0, 0.0, -0.0, 1.0)))
ob_rope02.location = (-5.019, 4.0, 2.981)
ob_rope02.rotation_euler = (0.0, -0.0, -3.316)
ob_rope02.lineart.crease_threshold = 0.0
_vg = ob_rope02.vertex_groups.new(name='balloon')
ob_rotor.parent = ob_armature
ob_rotor.matrix_parent_inverse = Matrix(((1.0, 0.0, -3.894e-07, 1.363e-06), (0.0, -1.0, -0.0, -8.5), (-3.894e-07, 0.0, -1.0, 3.5), (0.0, 0.0, 0.0, 1.0)))
ob_rotor.location = (0.0, -7.0, 3.5)
ob_rotor.lineart.crease_threshold = 0.0
_vg = ob_rotor.vertex_groups.new(name='rotor')
ob_armature.location = (0.0, -3.0, 0.0)
ob_armature.show_in_front = True
ob_armature.lineart.crease_threshold = 0.0
ob_hull.parent = ob_armature
ob_hull.matrix_parent_inverse = Matrix(((1.0, -0.0, 0.0, -0.0), (-0.0, 1.0, 2.98e-08, -8.0), (0.0, -2.98e-08, 1.0, -0.5), (0.0, 0.0, -0.0, 1.0)))
ob_hull.location = (0.0, 6.0, 0.0)
ob_hull.lineart.crease_threshold = 0.0
_vg = ob_hull.vertex_groups.new(name='origin')
ob_railr.parent = ob_armature
ob_railr.matrix_parent_inverse = Matrix(((1.0, -0.0, 0.0, -0.0), (-0.0, 1.0, 2.98e-08, -8.0), (0.0, -2.98e-08, 1.0, -0.5), (0.0, 0.0, -0.0, 1.0)))
ob_railr.location = (0.0, 0.0, 3.0)
ob_railr.lineart.crease_threshold = 0.0
_vg = ob_railr.vertex_groups.new(name='origin')
ob_raill.parent = ob_armature
ob_raill.matrix_parent_inverse = Matrix(((1.0, -0.0, 0.0, -0.0), (-0.0, 1.0, 2.98e-08, -8.0), (0.0, -2.98e-08, 1.0, -0.5), (0.0, 0.0, -0.0, 1.0)))
ob_raill.location = (0.0, 0.0, 3.0)
ob_raill.scale = (-1.0, 1.0, 1.0)
ob_raill.lineart.crease_threshold = 0.0
_vg = ob_raill.vertex_groups.new(name='origin')

# ---- collection membership
col_collection_2.objects.link(ob_cradle)
col_collection_2.objects.link(ob_rotor_housing)
col_collection_2.objects.link(ob_balloon)
col_collection_2.objects.link(ob_rope03)
col_collection_2.objects.link(ob_rope04)
col_collection_2.objects.link(ob_rope01)
col_collection_2.objects.link(ob_rope02)
col_collection_2.objects.link(ob_rotor)
col_collection_2.objects.link(ob_armature)
col_collection_2.objects.link(ob_hull)
col_collection_2.objects.link(ob_railr)
col_collection_2.objects.link(ob_raill)

# ---- scene / render settings (as saved in the file)
scene.frame_start = 0; scene.frame_end = 80; scene.frame_set(1)
scene.render.engine = 'BLENDER_EEVEE_NEXT'
scene.cycles.use_denoising = False
scene.cycles.samples = 128
scene.cycles.sampling_pattern = 'TABULATED_SOBOL'
scene.cycles.use_adaptive_sampling = False
scene.cycles.use_light_tree = False
scene.view_settings.view_transform = 'Filmic'
bpy.context.view_layer.update()

# ---- added for rendering (the .blend has no active camera and no usable light): camera, sun
cam_auto = bpy.data.cameras.new('AutoCamera')
cam_auto.lens = 50.0
cam_auto.sensor_width = 36.0
cam_auto.clip_end = 2299.17
ob_auto_camera = bpy.data.objects.new('AutoCamera', cam_auto)
scene.collection.objects.link(ob_auto_camera)
ob_auto_camera.location = (130.186, -157.209, 148.765)
ob_auto_camera.rotation_euler = (1.09748, -7.21219e-08, 0.694738)
scene.camera = ob_auto_camera
light_auto_sun = bpy.data.lights.new('AutoSun', 'SUN')
light_auto_sun.energy = 3.0
light_auto_sun.angle = 0.0523599
ob_auto_sun = bpy.data.objects.new('AutoSun', light_auto_sun)
scene.collection.objects.link(ob_auto_sun)
ob_auto_sun.rotation_euler = (0.872665, 0.174533, 0.523599)
bpy.context.view_layer.update()
